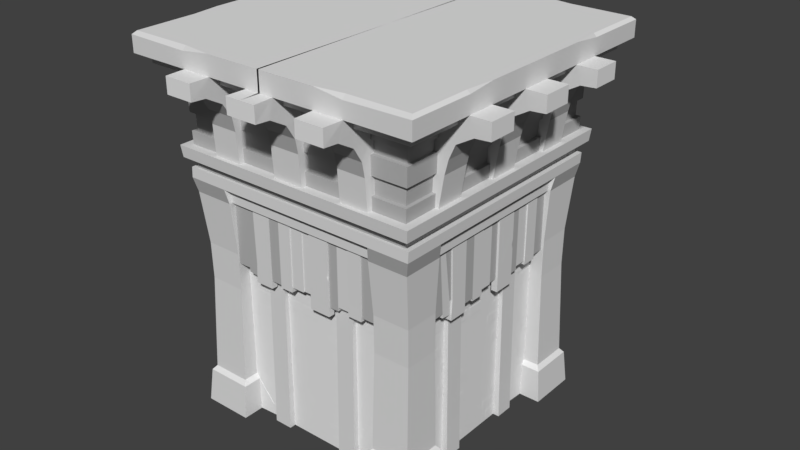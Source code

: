 # Source: House_base.blend  (saved by Blender 2.78.0; exported with 4.5.12 LTS)
import bpy
from mathutils import Matrix  # noqa: F401  (used for matrix-valued properties, if any)

bpy.ops.wm.read_factory_settings(use_empty=True)
scene = bpy.context.scene
scene.name = 'Scene'

# ---- collections
col_collection_1 = bpy.data.collections.new('Collection 1'); scene.collection.children.link(col_collection_1)

# ---- materials (node trees are filled in below, after node groups)
mat_stonebricks = bpy.data.materials.new('stonebricks')
mat_stonebricks.alpha_threshold = 0.0
mat_stonebricks.use_transparent_shadow = False
mat_stonebricks.roughness = 0.5
mat_wood = bpy.data.materials.new('wood')
mat_wood.alpha_threshold = 0.0
mat_wood.use_transparent_shadow = False
mat_wood.diffuse_color = (0.7106, 0.7106, 0.7106, 1.0)
mat_wood.roughness = 0.5
mat_wood_d = bpy.data.materials.new('wood d')
mat_wood_d.alpha_threshold = 0.0
mat_wood_d.use_transparent_shadow = False
mat_wood_d.diffuse_color = (0.4575, 0.4575, 0.4575, 1.0)
mat_wood_d.roughness = 0.5
mat_wood_l = bpy.data.materials.new('wood l')
mat_wood_l.alpha_threshold = 0.0
mat_wood_l.use_transparent_shadow = False
mat_wood_l.roughness = 0.5
mat_stone = bpy.data.materials.new('stone')
mat_stone.alpha_threshold = 0.0
mat_stone.use_transparent_shadow = False
mat_stone.roughness = 0.5

# ---- material node trees

# ---- world
world_world = bpy.data.worlds.new('World'); scene.world = world_world
world_world.color = (0.05088, 0.05088, 0.05088)
world_world.use_sun_shadow = False
world_world.sun_shadow_jitter_overblur = 0.0
world_world.cycles.sampling_method = 'MANUAL'

# ---- meshes
me_plane_006 = bpy.data.meshes.new('Plane.006')
me_plane_006.from_pydata([(0.9728, -0.7898, 1.442), (0.9728, -0.7898, 1.326), (0.9728, -0.5593, 1.442), (0.9728, -0.5593, 1.326), (0.9728, -0.6468, 1.309), (0.9728, -0.6468, 1.192), (0.9728, -0.4308, 1.309), (0.9728, -0.4308, 1.192), (0.9728, -0.7898, 1.169), (0.9728, -0.7898, 1.052), (0.9728, -0.568, 1.169), (0.9728, -0.568, 1.052), (0.9728, -0.7898, 1.309), (0.9728, -0.7898, 1.191), (0.9728, -0.674, 1.309), (0.9728, -0.674, 1.191), (0.9728, -0.6426, 1.034), (0.9728, -0.6426, 0.9502), (0.9728, -0.5132, 1.034), (0.9728, -0.5132, 0.9502), (0.9728, -0.7898, 1.024), (0.9728, -0.7898, 0.9068), (0.9728, -0.6713, 1.024), (0.9728, -0.6713, 0.9068), (0.9728, -0.7898, 0.8789), (0.9728, -0.7898, 0.7729), (0.9728, -0.6726, 0.8789), (0.9728, -0.6726, 0.7729), (0.9728, 0.7627, -0.07501), (0.9728, 0.7627, 0.04132), (0.9728, 0.5322, -0.07501), (0.9728, 0.5322, 0.04132), (0.9728, 0.6197, 0.05802), (0.9728, 0.6197, 0.1753), (0.9728, 0.4037, 0.05802), (0.9728, 0.4037, 0.1753), (0.9728, 0.7627, 0.1978), (0.9728, 0.7627, 0.3144), (0.9728, 0.5409, 0.1978), (0.9728, 0.5409, 0.3144), (0.9728, 0.7627, 0.05798), (0.9728, 0.7627, 0.1754), (0.9728, 0.647, 0.05798), (0.9728, 0.647, 0.1754), (0.9728, 0.6155, 0.3329), (0.9728, 0.6155, 0.4166), (0.9728, 0.4861, 0.3329), (0.9728, 0.4861, 0.4166), (0.9728, 0.7627, 0.3429), (0.9728, 0.7627, 0.46), (0.9728, 0.6442, 0.3429), (0.9728, 0.6442, 0.46), (0.9728, 0.7627, 0.5942), (0.9728, 0.7627, 0.7003), (0.9728, 0.6752, 0.5942), (0.9728, 0.6752, 0.7003), (0.9728, 0.7652, 0.7327), (0.9728, 0.7652, 0.8387), (0.9728, 0.6282, 0.7327), (0.9728, 0.6282, 0.8387), (0.9728, 0.7726, 1.121), (0.9728, 0.7726, 1.227), (0.9728, 0.6232, 1.121), (0.9728, 0.6232, 1.227), (0.9728, 0.7352, 1.252), (0.9728, 0.7352, 1.358), (0.9728, 0.5519, 1.252), (0.9728, 0.5519, 1.358), (0.9728, 0.7846, 1.378), (0.9728, 0.7846, 1.484), (0.9728, 0.6335, 1.378), (0.9728, 0.6335, 1.484), (0.9728, 0.3164, 1.038), (0.9728, 0.3164, 1.126), (0.9728, 0.2091, 1.038), (0.9728, 0.2091, 1.126), (0.9728, 0.3016, 0.9322), (0.9728, 0.3016, 1.02), (0.9728, 0.1424, 0.9322), (0.9728, 0.1424, 1.02), (0.9728, 0.5167, 0.9346), (0.9728, 0.5167, 1.022), (0.9728, 0.4589, 0.9346), (0.9728, 0.4589, 1.022), (0.9728, 0.3115, 0.7319), (0.9728, 0.3115, 0.8197), (0.9728, 0.2141, 0.7319), (0.9728, 0.2141, 0.8197), (0.9728, -0.1731, 0.3215), (0.9728, -0.1731, 0.4093), (0.9728, -0.3212, 0.3215), (0.9728, -0.3212, 0.4093), (0.9728, -0.2349, 0.4401), (0.9728, -0.2349, 0.528), (0.9728, -0.3212, 0.4401), (0.9728, -0.3212, 0.528), (0.9728, -0.1706, 0.5539), (0.9728, -0.1706, 0.6417), (0.9728, -0.3212, 0.5539), (0.9728, -0.3212, 0.6417), (0.9728, -0.2374, 0.6775), (0.9728, -0.2374, 0.7653), (0.9728, -0.3212, 0.6775), (0.9728, -0.3212, 0.7653), (0.9728, -0.4418, 0.5465), (0.9728, -0.4418, 0.6343), (0.9728, -0.54, 0.5465), (0.9728, -0.54, 0.6343), (0.9728, -0.4418, 0.7824), (0.9728, -0.4418, 0.8702), (0.9728, -0.5054, 0.7824), (0.9728, -0.5054, 0.8702), (0.9728, 0.309, -0.07412), (0.9728, 0.309, 0.01372), (0.9728, 0.1745, -0.07412), (0.9728, 0.1745, 0.01372), (0.9728, 0.2694, 0.04208), (0.9728, 0.2694, 0.1299), (0.9728, 0.1177, 0.04208), (0.9728, 0.1177, 0.1299), (0.9728, 0.3065, 0.1533), (0.9728, 0.3065, 0.2412), (0.9728, 0.1968, 0.1533), (0.9728, 0.1968, 0.2412), (0.9728, -0.188, -0.08401), (0.9728, -0.188, 0.003835), (0.9728, -0.3298, -0.08401), (0.9728, -0.3298, 0.003835), (0.9728, -0.2498, 0.03219), (0.9728, -0.2498, 0.12), (0.9728, -0.3249, 0.03219), (0.9728, -0.3249, 0.12), (0.9728, -0.4418, -0.07659), (0.9728, -0.4418, 0.01125), (0.9728, -0.5721, -0.07659), (0.9728, -0.5721, 0.01125), (0.9728, -0.6355, 0.08164), (0.9728, -0.6355, 0.1695), (0.9728, -0.7872, 0.08164), (0.9728, -0.7872, 0.1695), (0.9728, -0.7022, 0.1954), (0.9728, -0.7022, 0.2832), (0.9728, -0.7922, 0.1954), (0.9728, -0.7922, 0.2832), (0.9728, -0.6182, 0.2992), (0.9728, -0.6182, 0.3871), (0.9728, -0.7699, 0.2992), (0.9728, -0.7699, 0.3871), (0.9728, 0.02714, 1.132), (0.9728, 0.02714, 1.22), (0.9728, -0.1246, 1.132), (0.9728, -0.1246, 1.22), (0.9728, -0.1608, 1.132), (0.9728, -0.1608, 1.22), (0.9728, -0.3125, 1.132), (0.9728, -0.3125, 1.22), (0.9728, -0.05445, 1.244), (0.9728, -0.05445, 1.332), (0.9728, -0.2062, 1.244), (0.9728, -0.2062, 1.332), (-0.9728, 0.7898, 1.442), (-0.9728, 0.7898, 1.326), (-0.9728, 0.5593, 1.442), (-0.9728, 0.5593, 1.326), (-0.9728, 0.6468, 1.309), (-0.9728, 0.6468, 1.192), (-0.9728, 0.4308, 1.309), (-0.9728, 0.4308, 1.192), (-0.9728, 0.7898, 1.169), (-0.9728, 0.7898, 1.052), (-0.9728, 0.568, 1.169), (-0.9728, 0.568, 1.052), (-0.9728, 0.7898, 1.309), (-0.9728, 0.7898, 1.191), (-0.9728, 0.674, 1.309), (-0.9728, 0.674, 1.191), (-0.9728, 0.6426, 1.034), (-0.9728, 0.6426, 0.9502), (-0.9728, 0.5132, 1.034), (-0.9728, 0.5132, 0.9502), (-0.9728, 0.7898, 1.024), (-0.9728, 0.7898, 0.9068), (-0.9728, 0.6713, 1.024), (-0.9728, 0.6713, 0.9068), (-0.9728, 0.7898, 0.8789), (-0.9728, 0.7898, 0.7729), (-0.9728, 0.6726, 0.8789), (-0.9728, 0.6726, 0.7729), (-0.9728, -0.7627, -0.07501), (-0.9728, -0.7627, 0.04132), (-0.9728, -0.5322, -0.07501), (-0.9728, -0.5322, 0.04132), (-0.9728, -0.6197, 0.05802), (-0.9728, -0.6197, 0.1753), (-0.9728, -0.4037, 0.05802), (-0.9728, -0.4037, 0.1753), (-0.9728, -0.7627, 0.1978), (-0.9728, -0.7627, 0.3144), (-0.9728, -0.5409, 0.1978), (-0.9728, -0.5409, 0.3144), (-0.9728, -0.7627, 0.05798), (-0.9728, -0.7627, 0.1754), (-0.9728, -0.647, 0.05798), (-0.9728, -0.647, 0.1754), (-0.9728, -0.6155, 0.3329), (-0.9728, -0.6155, 0.4166), (-0.9728, -0.4861, 0.3329), (-0.9728, -0.4861, 0.4166), (-0.9728, -0.7627, 0.3429), (-0.9728, -0.7627, 0.46), (-0.9728, -0.6442, 0.3429), (-0.9728, -0.6442, 0.46), (-0.9728, -0.7627, 0.5942), (-0.9728, -0.7627, 0.7003), (-0.9728, -0.6752, 0.5942), (-0.9728, -0.6752, 0.7003), (-0.9728, -0.7652, 0.7327), (-0.9728, -0.7652, 0.8387), (-0.9728, -0.6282, 0.7327), (-0.9728, -0.6282, 0.8387), (-0.9728, -0.7726, 1.121), (-0.9728, -0.7726, 1.227), (-0.9728, -0.6232, 1.121), (-0.9728, -0.6232, 1.227), (-0.9728, -0.7352, 1.252), (-0.9728, -0.7352, 1.358), (-0.9728, -0.5519, 1.252), (-0.9728, -0.5519, 1.358), (-0.9728, -0.7846, 1.378), (-0.9728, -0.7846, 1.484), (-0.9728, -0.6335, 1.378), (-0.9728, -0.6335, 1.484), (-0.9728, -0.3164, 1.038), (-0.9728, -0.3164, 1.126), (-0.9728, -0.2091, 1.038), (-0.9728, -0.2091, 1.126), (-0.9728, -0.3016, 0.9322), (-0.9728, -0.3016, 1.02), (-0.9728, -0.1424, 0.9322), (-0.9728, -0.1424, 1.02), (-0.9728, -0.5167, 0.9346), (-0.9728, -0.5167, 1.022), (-0.9728, -0.4589, 0.9346), (-0.9728, -0.4589, 1.022), (-0.9728, -0.3115, 0.7319), (-0.9728, -0.3115, 0.8197), (-0.9728, -0.2141, 0.7319), (-0.9728, -0.2141, 0.8197), (-0.9728, 0.1731, 0.3215), (-0.9728, 0.1731, 0.4093), (-0.9728, 0.3212, 0.3215), (-0.9728, 0.3212, 0.4093), (-0.9728, 0.2349, 0.4401), (-0.9728, 0.2349, 0.528), (-0.9728, 0.3212, 0.4401), (-0.9728, 0.3212, 0.528), (-0.9728, 0.1706, 0.5539), (-0.9728, 0.1706, 0.6417), (-0.9728, 0.3212, 0.5539), (-0.9728, 0.3212, 0.6417), (-0.9728, 0.2374, 0.6775), (-0.9728, 0.2374, 0.7653), (-0.9728, 0.3212, 0.6775), (-0.9728, 0.3212, 0.7653), (-0.9728, 0.4418, 0.5465), (-0.9728, 0.4418, 0.6343), (-0.9728, 0.54, 0.5465), (-0.9728, 0.54, 0.6343), (-0.9728, 0.4418, 0.7824), (-0.9728, 0.4418, 0.8702), (-0.9728, 0.5054, 0.7824), (-0.9728, 0.5054, 0.8702), (-0.9728, -0.309, -0.07412), (-0.9728, -0.309, 0.01372), (-0.9728, -0.1745, -0.07412), (-0.9728, -0.1745, 0.01372), (-0.9728, -0.2694, 0.04208), (-0.9728, -0.2694, 0.1299), (-0.9728, -0.1177, 0.04208), (-0.9728, -0.1177, 0.1299), (-0.9728, -0.3065, 0.1533), (-0.9728, -0.3065, 0.2412), (-0.9728, -0.1968, 0.1533), (-0.9728, -0.1968, 0.2412), (-0.9728, 0.188, -0.08401), (-0.9728, 0.188, 0.003835), (-0.9728, 0.3298, -0.08401), (-0.9728, 0.3298, 0.003835), (-0.9728, 0.2498, 0.03219), (-0.9728, 0.2498, 0.12), (-0.9728, 0.3249, 0.03219), (-0.9728, 0.3249, 0.12), (-0.9728, 0.4418, -0.07659), (-0.9728, 0.4418, 0.01125), (-0.9728, 0.5721, -0.07659), (-0.9728, 0.5721, 0.01125), (-0.9728, 0.6355, 0.08164), (-0.9728, 0.6355, 0.1695), (-0.9728, 0.7872, 0.08164), (-0.9728, 0.7872, 0.1695), (-0.9728, 0.7022, 0.1954), (-0.9728, 0.7022, 0.2832), (-0.9728, 0.7922, 0.1954), (-0.9728, 0.7922, 0.2832), (-0.9728, 0.6182, 0.2992), (-0.9728, 0.6182, 0.3871), (-0.9728, 0.7699, 0.2992), (-0.9728, 0.7699, 0.3871), (-0.9728, -0.02714, 1.132), (-0.9728, -0.02714, 1.22), (-0.9728, 0.1246, 1.132), (-0.9728, 0.1246, 1.22), (-0.9728, 0.1608, 1.132), (-0.9728, 0.1608, 1.22), (-0.9728, 0.3125, 1.132), (-0.9728, 0.3125, 1.22), (-0.9728, 0.05445, 1.244), (-0.9728, 0.05445, 1.332), (-0.9728, 0.2062, 1.244), (-0.9728, 0.2062, 1.332), (-0.7898, -0.9728, 1.442), (-0.7898, -0.9728, 1.326), (-0.5593, -0.9728, 1.442), (-0.5593, -0.9728, 1.326), (-0.6468, -0.9728, 1.309), (-0.6468, -0.9728, 1.192), (-0.4308, -0.9728, 1.309), (-0.4308, -0.9728, 1.192), (-0.7898, -0.9728, 1.169), (-0.7898, -0.9728, 1.052), (-0.568, -0.9728, 1.169), (-0.568, -0.9728, 1.052), (-0.7898, -0.9728, 1.309), (-0.7898, -0.9728, 1.191), (-0.674, -0.9728, 1.309), (-0.674, -0.9728, 1.191), (-0.6426, -0.9728, 1.034), (-0.6426, -0.9728, 0.9502), (-0.5132, -0.9728, 1.034), (-0.5132, -0.9728, 0.9502), (-0.7898, -0.9728, 1.024), (-0.7898, -0.9728, 0.9068), (-0.6713, -0.9728, 1.024), (-0.6713, -0.9728, 0.9068), (-0.7898, -0.9728, 0.8789), (-0.7898, -0.9728, 0.7729), (-0.6726, -0.9728, 0.8789), (-0.6726, -0.9728, 0.7729), (0.7627, -0.9728, -0.07501), (0.7627, -0.9728, 0.04132), (0.5322, -0.9728, -0.07501), (0.5322, -0.9728, 0.04132), (0.6197, -0.9728, 0.05802), (0.6197, -0.9728, 0.1753), (0.4037, -0.9728, 0.05802), (0.4037, -0.9728, 0.1753), (0.7627, -0.9728, 0.1978), (0.7627, -0.9728, 0.3144), (0.5409, -0.9728, 0.1978), (0.5409, -0.9728, 0.3144), (0.7627, -0.9728, 0.05798), (0.7627, -0.9728, 0.1754), (0.647, -0.9728, 0.05798), (0.647, -0.9728, 0.1754), (0.6155, -0.9728, 0.3329), (0.6155, -0.9728, 0.4166), (0.4861, -0.9728, 0.3329), (0.4861, -0.9728, 0.4166), (0.7627, -0.9728, 0.3429), (0.7627, -0.9728, 0.46), (0.6442, -0.9728, 0.3429), (0.6442, -0.9728, 0.46), (0.7627, -0.9728, 0.5942), (0.7627, -0.9728, 0.7003), (0.6752, -0.9728, 0.5942), (0.6752, -0.9728, 0.7003), (0.7652, -0.9728, 0.7327), (0.7652, -0.9728, 0.8387), (0.6282, -0.9728, 0.7327), (0.6282, -0.9728, 0.8387), (0.7726, -0.9728, 1.121), (0.7726, -0.9728, 1.227), (0.6232, -0.9728, 1.121), (0.6232, -0.9728, 1.227), (0.7352, -0.9728, 1.252), (0.7352, -0.9728, 1.358), (0.5519, -0.9728, 1.252), (0.5519, -0.9728, 1.358), (0.7846, -0.9728, 1.378), (0.7846, -0.9728, 1.484), (0.6335, -0.9728, 1.378), (0.6335, -0.9728, 1.484), (0.3164, -0.9728, 1.038), (0.3164, -0.9728, 1.126), (0.2091, -0.9728, 1.038), (0.2091, -0.9728, 1.126), (0.3016, -0.9728, 0.9322), (0.3016, -0.9728, 1.02), (0.1424, -0.9728, 0.9322), (0.1424, -0.9728, 1.02), (0.5167, -0.9728, 0.9346), (0.5167, -0.9728, 1.022), (0.4589, -0.9728, 0.9346), (0.4589, -0.9728, 1.022), (0.3115, -0.9728, 0.7319), (0.3115, -0.9728, 0.8197), (0.2141, -0.9728, 0.7319), (0.2141, -0.9728, 0.8197), (-0.1731, -0.9728, 0.3215), (-0.1731, -0.9728, 0.4093), (-0.3212, -0.9728, 0.3215), (-0.3212, -0.9728, 0.4093), (-0.2349, -0.9728, 0.4401), (-0.2349, -0.9728, 0.528), (-0.3212, -0.9728, 0.4401), (-0.3212, -0.9728, 0.528), (-0.1706, -0.9728, 0.5539), (-0.1706, -0.9728, 0.6417), (-0.3212, -0.9728, 0.5539), (-0.3212, -0.9728, 0.6417), (-0.2374, -0.9728, 0.6775), (-0.2374, -0.9728, 0.7653), (-0.3212, -0.9728, 0.6775), (-0.3212, -0.9728, 0.7653), (-0.4418, -0.9728, 0.5465), (-0.4418, -0.9728, 0.6343), (-0.54, -0.9728, 0.5465), (-0.54, -0.9728, 0.6343), (-0.4418, -0.9728, 0.7824), (-0.4418, -0.9728, 0.8702), (-0.5054, -0.9728, 0.7824), (-0.5054, -0.9728, 0.8702), (0.309, -0.9728, -0.07412), (0.309, -0.9728, 0.01372), (0.1745, -0.9728, -0.07412), (0.1745, -0.9728, 0.01372), (0.2694, -0.9728, 0.04208), (0.2694, -0.9728, 0.1299), (0.1177, -0.9728, 0.04208), (0.1177, -0.9728, 0.1299), (0.3065, -0.9728, 0.1533), (0.3065, -0.9728, 0.2412), (0.1968, -0.9728, 0.1533), (0.1968, -0.9728, 0.2412), (-0.188, -0.9728, -0.08401), (-0.188, -0.9728, 0.003835), (-0.3298, -0.9728, -0.08401), (-0.3298, -0.9728, 0.003835), (-0.2498, -0.9728, 0.03219), (-0.2498, -0.9728, 0.12), (-0.3249, -0.9728, 0.03219), (-0.3249, -0.9728, 0.12), (-0.4418, -0.9728, -0.07659), (-0.4418, -0.9728, 0.01125), (-0.5721, -0.9728, -0.07659), (-0.5721, -0.9728, 0.01125), (-0.6355, -0.9728, 0.08164), (-0.6355, -0.9728, 0.1695), (-0.7872, -0.9728, 0.08164), (-0.7872, -0.9728, 0.1695), (-0.7022, -0.9728, 0.1954), (-0.7022, -0.9728, 0.2832), (-0.7922, -0.9728, 0.1954), (-0.7922, -0.9728, 0.2832), (-0.6182, -0.9728, 0.2992), (-0.6182, -0.9728, 0.3871), (-0.7699, -0.9728, 0.2992), (-0.7699, -0.9728, 0.3871), (0.02714, -0.9728, 1.132), (0.02714, -0.9728, 1.22), (-0.1246, -0.9728, 1.132), (-0.1246, -0.9728, 1.22), (-0.1608, -0.9728, 1.132), (-0.1608, -0.9728, 1.22), (-0.3125, -0.9728, 1.132), (-0.3125, -0.9728, 1.22), (-0.05445, -0.9728, 1.244), (-0.05445, -0.9728, 1.332), (-0.2062, -0.9728, 1.244), (-0.2062, -0.9728, 1.332), (0.7898, 0.9728, 1.442), (0.7898, 0.9728, 1.326), (0.5593, 0.9728, 1.442), (0.5593, 0.9728, 1.326), (0.6468, 0.9728, 1.309), (0.6468, 0.9728, 1.192), (0.4308, 0.9728, 1.309), (0.4308, 0.9728, 1.192), (0.7898, 0.9728, 1.169), (0.7898, 0.9728, 1.052), (0.568, 0.9728, 1.169), (0.568, 0.9728, 1.052), (0.7898, 0.9728, 1.309), (0.7898, 0.9728, 1.191), (0.674, 0.9728, 1.309), (0.674, 0.9728, 1.191), (0.6426, 0.9728, 1.034), (0.6426, 0.9728, 0.9502), (0.5132, 0.9728, 1.034), (0.5132, 0.9728, 0.9502), (0.7898, 0.9728, 1.024), (0.7898, 0.9728, 0.9068), (0.6713, 0.9728, 1.024), (0.6713, 0.9728, 0.9068), (0.7898, 0.9728, 0.8789), (0.7898, 0.9728, 0.7729), (0.6726, 0.9728, 0.8789), (0.6726, 0.9728, 0.7729), (-0.7627, 0.9728, -0.07501), (-0.7627, 0.9728, 0.04132), (-0.5322, 0.9728, -0.07501), (-0.5322, 0.9728, 0.04132), (-0.6197, 0.9728, 0.05802), (-0.6197, 0.9728, 0.1753), (-0.4037, 0.9728, 0.05802), (-0.4037, 0.9728, 0.1753), (-0.7627, 0.9728, 0.1978), (-0.7627, 0.9728, 0.3144), (-0.5409, 0.9728, 0.1978), (-0.5409, 0.9728, 0.3144), (-0.7627, 0.9728, 0.05798), (-0.7627, 0.9728, 0.1754), (-0.647, 0.9728, 0.05798), (-0.647, 0.9728, 0.1754), (-0.6155, 0.9728, 0.3329), (-0.6155, 0.9728, 0.4166), (-0.4861, 0.9728, 0.3329), (-0.4861, 0.9728, 0.4166), (-0.7627, 0.9728, 0.3429), (-0.7627, 0.9728, 0.46), (-0.6442, 0.9728, 0.3429), (-0.6442, 0.9728, 0.46), (-0.7627, 0.9728, 0.5942), (-0.7627, 0.9728, 0.7003), (-0.6752, 0.9728, 0.5942), (-0.6752, 0.9728, 0.7003), (-0.7652, 0.9728, 0.7327), (-0.7652, 0.9728, 0.8387), (-0.6282, 0.9728, 0.7327), (-0.6282, 0.9728, 0.8387), (-0.7726, 0.9728, 1.121), (-0.7726, 0.9728, 1.227), (-0.6232, 0.9728, 1.121), (-0.6232, 0.9728, 1.227), (-0.7352, 0.9728, 1.252), (-0.7352, 0.9728, 1.358), (-0.5519, 0.9728, 1.252), (-0.5519, 0.9728, 1.358), (-0.7846, 0.9728, 1.378), (-0.7846, 0.9728, 1.484), (-0.6335, 0.9728, 1.378), (-0.6335, 0.9728, 1.484), (-0.3164, 0.9728, 1.038), (-0.3164, 0.9728, 1.126), (-0.2091, 0.9728, 1.038), (-0.2091, 0.9728, 1.126), (-0.3016, 0.9728, 0.9322), (-0.3016, 0.9728, 1.02), (-0.1424, 0.9728, 0.9322), (-0.1424, 0.9728, 1.02), (-0.5167, 0.9728, 0.9346), (-0.5167, 0.9728, 1.022), (-0.4589, 0.9728, 0.9346), (-0.4589, 0.9728, 1.022), (-0.3115, 0.9728, 0.7319), (-0.3115, 0.9728, 0.8197), (-0.2141, 0.9728, 0.7319), (-0.2141, 0.9728, 0.8197), (0.1731, 0.9728, 0.3215), (0.1731, 0.9728, 0.4093), (0.3212, 0.9728, 0.3215), (0.3212, 0.9728, 0.4093), (0.2349, 0.9728, 0.4401), (0.2349, 0.9728, 0.528), (0.3212, 0.9728, 0.4401), (0.3212, 0.9728, 0.528), (0.1706, 0.9728, 0.5539), (0.1706, 0.9728, 0.6417), (0.3212, 0.9728, 0.5539), (0.3212, 0.9728, 0.6417), (0.2374, 0.9728, 0.6775), (0.2374, 0.9728, 0.7653), (0.3212, 0.9728, 0.6775), (0.3212, 0.9728, 0.7653), (0.4418, 0.9728, 0.5465), (0.4418, 0.9728, 0.6343), (0.54, 0.9728, 0.5465), (0.54, 0.9728, 0.6343), (0.4418, 0.9728, 0.7824), (0.4418, 0.9728, 0.8702), (0.5054, 0.9728, 0.7824), (0.5054, 0.9728, 0.8702), (-0.309, 0.9728, -0.07412), (-0.309, 0.9728, 0.01372), (-0.1745, 0.9728, -0.07412), (-0.1745, 0.9728, 0.01372), (-0.2694, 0.9728, 0.04208), (-0.2694, 0.9728, 0.1299), (-0.1177, 0.9728, 0.04208), (-0.1177, 0.9728, 0.1299), (-0.3065, 0.9728, 0.1533), (-0.3065, 0.9728, 0.2412), (-0.1968, 0.9728, 0.1533), (-0.1968, 0.9728, 0.2412), (0.188, 0.9728, -0.08401), (0.188, 0.9728, 0.003835), (0.3298, 0.9728, -0.08401), (0.3298, 0.9728, 0.003835), (0.2498, 0.9728, 0.03219), (0.2498, 0.9728, 0.12), (0.3249, 0.9728, 0.03219), (0.3249, 0.9728, 0.12), (0.4418, 0.9728, -0.07659), (0.4418, 0.9728, 0.01125), (0.5721, 0.9728, -0.07659), (0.5721, 0.9728, 0.01125), (0.6355, 0.9728, 0.08164), (0.6355, 0.9728, 0.1695), (0.7872, 0.9728, 0.08164), (0.7872, 0.9728, 0.1695), (0.7022, 0.9728, 0.1954), (0.7022, 0.9728, 0.2832), (0.7922, 0.9728, 0.1954), (0.7922, 0.9728, 0.2832), (0.6182, 0.9728, 0.2992), (0.6182, 0.9728, 0.3871), (0.7699, 0.9728, 0.2992), (0.7699, 0.9728, 0.3871), (-0.02714, 0.9728, 1.132), (-0.02714, 0.9728, 1.22), (0.1246, 0.9728, 1.132), (0.1246, 0.9728, 1.22), (0.1608, 0.9728, 1.132), (0.1608, 0.9728, 1.22), (0.3125, 0.9728, 1.132), (0.3125, 0.9728, 1.22), (0.05445, 0.9728, 1.244), (0.05445, 0.9728, 1.332), (0.2062, 0.9728, 1.244), (0.2062, 0.9728, 1.332)], [], [(0, 1, 3, 2), (4, 5, 7, 6), (8, 9, 11, 10), (12, 13, 15, 14), (16, 17, 19, 18), (20, 21, 23, 22), (24, 25, 27, 26), (28, 29, 31, 30), (32, 33, 35, 34), (36, 37, 39, 38), (40, 41, 43, 42), (44, 45, 47, 46), (48, 49, 51, 50), (52, 53, 55, 54), (56, 57, 59, 58), (60, 61, 63, 62), (64, 65, 67, 66), (68, 69, 71, 70), (72, 73, 75, 74), (76, 77, 79, 78), (80, 81, 83, 82), (84, 85, 87, 86), (88, 89, 91, 90), (92, 93, 95, 94), (96, 97, 99, 98), (100, 101, 103, 102), (104, 105, 107, 106), (108, 109, 111, 110), (112, 113, 115, 114), (116, 117, 119, 118), (120, 121, 123, 122), (124, 125, 127, 126), (128, 129, 131, 130), (132, 133, 135, 134), (136, 137, 139, 138), (140, 141, 143, 142), (144, 145, 147, 146), (148, 149, 151, 150), (152, 153, 155, 154), (156, 157, 159, 158), (160, 161, 163, 162), (164, 165, 167, 166), (168, 169, 171, 170), (172, 173, 175, 174), (176, 177, 179, 178), (180, 181, 183, 182), (184, 185, 187, 186), (188, 189, 191, 190), (192, 193, 195, 194), (196, 197, 199, 198), (200, 201, 203, 202), (204, 205, 207, 206), (208, 209, 211, 210), (212, 213, 215, 214), (216, 217, 219, 218), (220, 221, 223, 222), (224, 225, 227, 226), (228, 229, 231, 230), (232, 233, 235, 234), (236, 237, 239, 238), (240, 241, 243, 242), (244, 245, 247, 246), (248, 249, 251, 250), (252, 253, 255, 254), (256, 257, 259, 258), (260, 261, 263, 262), (264, 265, 267, 266), (268, 269, 271, 270), (272, 273, 275, 274), (276, 277, 279, 278), (280, 281, 283, 282), (284, 285, 287, 286), (288, 289, 291, 290), (292, 293, 295, 294), (296, 297, 299, 298), (300, 301, 303, 302), (304, 305, 307, 306), (308, 309, 311, 310), (312, 313, 315, 314), (316, 317, 319, 318), (320, 321, 323, 322), (324, 325, 327, 326), (328, 329, 331, 330), (332, 333, 335, 334), (336, 337, 339, 338), (340, 341, 343, 342), (344, 345, 347, 346), (348, 349, 351, 350), (352, 353, 355, 354), (356, 357, 359, 358), (360, 361, 363, 362), (364, 365, 367, 366), (368, 369, 371, 370), (372, 373, 375, 374), (376, 377, 379, 378), (380, 381, 383, 382), (384, 385, 387, 386), (388, 389, 391, 390), (392, 393, 395, 394), (396, 397, 399, 398), (400, 401, 403, 402), (404, 405, 407, 406), (408, 409, 411, 410), (412, 413, 415, 414), (416, 417, 419, 418), (420, 421, 423, 422), (424, 425, 427, 426), (428, 429, 431, 430), (432, 433, 435, 434), (436, 437, 439, 438), (440, 441, 443, 442), (444, 445, 447, 446), (448, 449, 451, 450), (452, 453, 455, 454), (456, 457, 459, 458), (460, 461, 463, 462), (464, 465, 467, 466), (468, 469, 471, 470), (472, 473, 475, 474), (476, 477, 479, 478), (480, 481, 483, 482), (484, 485, 487, 486), (488, 489, 491, 490), (492, 493, 495, 494), (496, 497, 499, 498), (500, 501, 503, 502), (504, 505, 507, 506), (508, 509, 511, 510), (512, 513, 515, 514), (516, 517, 519, 518), (520, 521, 523, 522), (524, 525, 527, 526), (528, 529, 531, 530), (532, 533, 535, 534), (536, 537, 539, 538), (540, 541, 543, 542), (544, 545, 547, 546), (548, 549, 551, 550), (552, 553, 555, 554), (556, 557, 559, 558), (560, 561, 563, 562), (564, 565, 567, 566), (568, 569, 571, 570), (572, 573, 575, 574), (576, 577, 579, 578), (580, 581, 583, 582), (584, 585, 587, 586), (588, 589, 591, 590), (592, 593, 595, 594), (596, 597, 599, 598), (600, 601, 603, 602), (604, 605, 607, 606), (608, 609, 611, 610), (612, 613, 615, 614), (616, 617, 619, 618), (620, 621, 623, 622), (624, 625, 627, 626), (628, 629, 631, 630), (632, 633, 635, 634), (636, 637, 639, 638)])
me_plane_006.materials.append(mat_stonebricks)
me_plane_006.use_remesh_preserve_volume = False
me_plane_006.use_remesh_preserve_attributes = False
me_plane_006.use_mirror_vertex_groups = False
me_plane_006.update()
me_plane = bpy.data.meshes.new('Plane')
me_plane.from_pydata([], [], [])
me_plane.materials.append(mat_stonebricks)
me_plane.use_remesh_preserve_volume = False
me_plane.use_remesh_preserve_attributes = False
me_plane.use_mirror_vertex_groups = False
me_plane.update()
me_cube_002 = bpy.data.meshes.new('Cube.002')
me_cube_002.from_pydata([(0.8097, -1.139, 1.072), (1.112, -0.8182, 1.072), (1.112, -1.139, 1.072), (0.8097, -1.16, 1.994), (1.159, -0.8182, 1.994), (1.159, -1.161, 1.994), (1.414, 0.0, 2.263), (1.414, 0.0, 2.082), (1.413, -1.436, 2.082), (1.413, -0.8182, 2.082), (0.8097, -1.436, 2.082), (1.6, -0.5512, 1.934), (1.6, -0.8182, 1.934), (0.8097, -1.336, 2.08), (1.457, -0.8182, 1.924), (1.321, -0.8182, 2.08), (1.457, -0.5512, 1.924), (1.3, -0.5512, 1.834), (1.321, -1.336, 2.08), (1.321, 0.0, 2.08), (1.321, 0.0, 1.994), (1.321, -1.336, 1.994), (1.3, -0.8182, 1.834), (1.207, -0.8182, 1.572), (1.321, -0.8182, 1.994), (1.207, -0.5512, 1.572), (0.8097, -1.336, 1.994), (0.0, -1.219, 1.18), (0.1442, -1.15, 1.18), (0.1373, -1.336, 1.994), (0.1373, -1.336, 2.08), (0.1373, -1.436, 2.082), (0.1373, -1.436, 2.263), (0.1442, -1.16, 1.994), (0.1442, -1.139, 1.072), (1.194, -0.4922, 1.18), (1.112, 0.0, 1.072), (1.159, 0.0, 1.994), (0.5343, -1.15, 1.18), (0.5317, -1.336, 1.994), (0.5317, -1.336, 2.08), (0.5317, -1.436, 2.082), (0.5317, -1.436, 2.263), (1.123, -1.15, 1.18), (0.8097, -1.15, 1.18), (0.5343, -1.16, 1.994), (0.5343, -1.139, 1.072), (0.4718, -1.219, 1.18), (1.321, -0.1421, 2.08), (1.112, -0.1421, 1.072), (1.123, -0.1421, 1.18), (1.123, -0.8182, 1.18), (1.321, -0.1421, 1.994), (1.413, -0.1421, 2.263), (1.159, -0.1421, 1.994), (1.123, 0.0, 1.18), (1.194, 0.0, 1.18), (1.413, -0.1421, 2.082), (1.194, -0.8269, 1.18), (1.123, -0.5512, 1.18), (1.194, 0.0, 1.18), (1.321, -0.5512, 1.994), (0.0, -1.219, 1.18), (0.8171, -1.219, 1.18), (1.321, -0.5512, 2.08), (1.413, -0.5512, 2.082), (1.413, -0.5512, 2.263), (1.159, -0.5512, 1.994), (1.112, -0.5512, 1.072), (0.0, -1.139, 1.072), (-0.008445, -1.436, 2.263), (-0.008445, -1.436, 2.082), (0.0, -1.15, 1.18), (1.194, -1.219, 1.18), (1.6, -0.5512, 2.082), (1.6, -0.8182, 2.082), (1.6, 0.0, 1.934), (1.6, -0.1417, 1.934), (1.457, -0.1417, 1.924), (1.457, 0.0, 1.924), (1.3, 0.0, 1.834), (1.3, -0.1417, 1.834), (1.207, -0.1417, 1.572), (1.207, 0.0, 1.572), (1.6, 0.0, 2.082), (1.6, -0.1417, 2.082), (0.1458, -1.48, 1.924), (0.8021, -1.622, 1.934), (0.5351, -1.622, 1.934), (0.5351, -1.48, 1.924), (0.8021, -1.48, 1.924), (0.8021, -1.322, 1.834), (0.5351, -1.322, 1.834), (0.5351, -1.214, 1.572), (0.8021, -1.214, 1.572), (0.0, -1.48, 1.924), (0.0, -1.622, 1.934), (0.1458, -1.622, 1.934), (0.8021, -1.622, 2.082), (0.5351, -1.622, 2.082), (0.1458, -1.322, 1.834), (0.0, -1.322, 1.834), (0.0, -1.214, 1.572), (0.1458, -1.214, 1.572), (0.1458, -1.622, 2.082), (0.0, -1.622, 2.082), (1.159, -0.5512, 1.291), (1.159, -0.8182, 1.29), (1.159, 0.0, 1.29), (1.159, -0.1419, 1.29), (0.8059, -1.195, 1.29), (0.5347, -1.195, 1.29), (0.145, -1.195, 1.29), (0.0, -1.195, 1.29), (0.1442, -1.147, 1.29), (0.5343, -1.146, 1.29), (0.8097, -1.149, 1.29), (1.126, -0.8182, 1.29), (1.129, -1.153, 1.29), (1.123, -0.5512, 1.291), (1.121, -0.1421, 1.29), (0.0, -1.231, 1.29), (1.206, -0.4808, 1.29), (0.4598, -1.231, 1.29), (1.206, 0.0, 1.29), (1.206, -0.8279, 1.29), (1.206, 0.0, 1.29), (0.0, -1.231, 1.29), (0.8179, -1.231, 1.29), (1.206, -1.232, 1.29), (0.0, 0.0, 2.263), (1.135, -1.155, 1.41), (1.141, -1.156, 1.572), (1.147, -1.16, 1.739), (1.153, -1.159, 1.853), (1.132, -0.8182, 1.41), (1.139, -0.8182, 1.572), (1.146, -0.8208, 1.739), (1.152, -0.8182, 1.853), (0.8097, -1.158, 1.853), (0.8097, -1.159, 1.739), (0.8097, -1.154, 1.572), (0.8097, -1.152, 1.41), (0.1442, -1.15, 1.41), (0.1442, -1.152, 1.572), (0.1442, -1.158, 1.739), (0.1442, -1.158, 1.853), (0.5343, -1.149, 1.41), (0.5343, -1.151, 1.572), (0.5343, -1.157, 1.739), (0.5343, -1.157, 1.853), (1.129, -0.1421, 1.41), (1.136, -0.1421, 1.572), (1.144, -0.1447, 1.739), (1.152, -0.1421, 1.853), (1.13, -0.5512, 1.41), (1.137, -0.5512, 1.572), (1.145, -0.5538, 1.739), (1.152, -0.5512, 1.853), (1.104, -1.12, 1.411), (1.11, -1.122, 1.573), (1.116, -1.126, 1.74), (1.122, -1.125, 1.854), (0.8098, -1.124, 1.853), (0.8098, -1.124, 1.739), (0.8098, -1.119, 1.572), (0.8098, -1.117, 1.41), (0.1442, -1.115, 1.41), (0.1442, -1.118, 1.572), (0.1442, -1.123, 1.739), (0.1442, -1.123, 1.853), (0.5343, -1.114, 1.41), (0.5343, -1.117, 1.572), (0.5343, -1.123, 1.739), (0.5343, -1.123, 1.853), (1.101, -0.8183, 1.412), (1.108, -0.8183, 1.573), (1.115, -0.8209, 1.741), (1.121, -0.8183, 1.855), (1.098, -0.1422, 1.412), (1.105, -0.1422, 1.573), (1.113, -0.1448, 1.741), (1.121, -0.1422, 1.855), (1.099, -0.5513, 1.412), (1.106, -0.5513, 1.574), (1.113, -0.5539, 1.741), (1.121, -0.5513, 1.855), (0.8021, -1.24, 1.703), (0.5351, -1.24, 1.703), (0.0, -1.24, 1.703), (0.1458, -1.24, 1.703), (1.241, -0.5512, 1.703), (1.241, -0.8182, 1.703), (1.241, 0.0, 1.703), (1.241, -0.1417, 1.703), (1.386, -0.8182, 2.263), (1.413, -0.8182, 2.235), (1.413, -1.436, 2.235), (0.8097, -1.436, 2.227), (0.8097, -1.401, 2.263), (1.386, -1.401, 2.263), (1.413, -1.436, 2.235)], [], [(9, 65, 66, 196), (16, 11, 12, 14), (106, 25, 23, 107), (191, 17, 22, 192), (13, 18, 8, 10), (71, 31, 32, 70), (48, 57, 7, 19), (17, 16, 14, 22), (18, 15, 9, 8), (31, 41, 42, 32), (26, 21, 18, 13), (64, 48, 57, 65), (126, 108, 109, 120, 119, 106, 122), (67, 54, 52, 61), (33, 45, 39, 29), (29, 39, 40, 30), (21, 24, 15, 18), (34, 46, 38, 28), (61, 52, 48, 64), (52, 48, 19, 20), (3, 5, 21, 26), (54, 52, 20, 37), (122, 106, 107, 117, 118, 129, 125), (69, 34, 28, 72), (30, 40, 41, 31), (10, 8, 197, 201, 198), (57, 7, 6, 53), (5, 4, 24, 21), (72, 28, 62, 27), (49, 36, 55, 50), (46, 0, 44, 38), (2, 1, 51, 43), (0, 2, 43, 44), (123, 128, 110, 111, 115, 114, 112, 113, 127), (1, 68, 59, 51), (76, 84, 85, 77), (129, 118, 116, 110, 128), (68, 49, 50, 59), (80, 79, 78, 81), (193, 80, 81, 194), (58, 35, 122, 125), (63, 73, 129, 128), (70, 32, 42, 199, 200, 195, 66, 53, 6, 130), (65, 57, 53, 66), (62, 47, 123, 127), (35, 60, 126, 122), (79, 76, 77, 78), (60, 56, 124, 126), (11, 74, 75, 12), (74, 65, 9, 75), (47, 63, 128, 123), (84, 7, 57, 85), (90, 87, 88, 89), (190, 100, 101, 189), (187, 91, 92, 188), (91, 90, 89, 92), (87, 98, 99, 88), (86, 97, 96, 95), (100, 86, 95, 101), (97, 104, 105, 96), (71, 105, 104, 31), (41, 99, 98, 10), (73, 58, 125, 129), (113, 112, 103, 102), (27, 62, 127, 121), (83, 82, 109, 108), (93, 111, 110, 94), (51, 59, 35, 58), (44, 43, 73, 63), (50, 55, 56, 60), (146, 150, 45, 33), (139, 134, 5, 3), (28, 38, 47, 62), (38, 44, 63, 47), (134, 138, 4, 5), (59, 50, 60, 35), (43, 51, 58, 73), (158, 154, 54, 67), (8, 9, 196, 197), (118, 117, 135, 131), (132, 136, 137, 133), (54, 154, 182, 181, 153, 152, 180, 179, 151, 120, 109, 82, 194, 81, 78, 77, 85, 57, 48, 52), (116, 118, 131, 142), (148, 144, 168, 172), (141, 132, 133, 140), (114, 115, 147, 143), (143, 147, 171, 167), (144, 148, 149, 145), (119, 120, 151, 155), (157, 153, 181, 185), (156, 152, 153, 157), (131, 135, 175, 159), (167, 171, 172, 168), (169, 173, 174, 170), (145, 149, 173, 169), (4, 138, 178, 177, 137, 136, 176, 175, 135, 117, 107, 23, 192, 22, 14, 12, 75, 9, 15, 24), (142, 131, 159, 166), (150, 146, 170, 174), (33, 29, 30, 31, 104, 97, 86, 100, 190, 103, 112, 114, 143, 167, 168, 144, 145, 169, 170, 146), (132, 141, 165, 160), (11, 16, 17, 191, 25, 106, 119, 155, 183, 184, 156, 157, 185, 186, 158, 67, 61, 64, 65, 74), (140, 133, 161, 164), (134, 139, 163, 162), (183, 179, 180, 184), (185, 181, 182, 186), (136, 132, 160, 176), (154, 158, 186, 182), (133, 137, 177, 161), (138, 134, 162, 178), (155, 151, 179, 183), (40, 39, 45, 150, 174, 173, 149, 148, 172, 171, 147, 115, 111, 93, 188, 92, 89, 88, 99, 41), (152, 156, 184, 180), (163, 164, 161, 162), (178, 162, 161, 177), (176, 160, 159, 175), (165, 166, 159, 160), (13, 10, 98, 87, 90, 91, 187, 94, 110, 116, 142, 166, 165, 141, 140, 164, 163, 139, 3, 26), (94, 187, 188, 93), (103, 190, 189, 102), (25, 191, 192, 23), (83, 193, 194, 82), (195, 200, 201, 197, 196), (198, 201, 200, 199), (41, 10, 198, 42), (42, 198, 199), (196, 66, 195)])
me_cube_002.polygons.foreach_set('material_index', [0, 0, 0, 1, 1, 0, 0, 0, 1, 0, 0, 1, 0, 1, 1, 0, 0, 1, 0, 0, 1, 0, 0, 1, 1, 0, 0, 1, 1, 1, 1, 1, 1, 0, 1, 2, 0, 1, 0, 1, 0, 0, 2, 0, 0, 0, 0, 0, 2, 2, 0, 2, 0, 1, 1, 0, 2, 0, 0, 2, 2, 2, 0, 0, 0, 0, 0, 1, 1, 1, 1, 1, 1, 1, 1, 1, 1, 1, 0, 1, 1, 0, 1, 1, 1, 1, 1, 1, 1, 1, 1, 1, 1, 1, 1, 0, 1, 1, 0, 1, 0, 1, 1, 1, 1, 1, 1, 1, 1, 1, 0, 1, 1, 1, 1, 1, 0, 1, 1, 1, 1, 2, 0, 0, 0, 0])
me_cube_002.materials.append(mat_wood)
me_cube_002.materials.append(mat_wood_d)
me_cube_002.materials.append(mat_wood_l)
me_cube_002.use_remesh_preserve_volume = False
me_cube_002.use_remesh_preserve_attributes = False
me_cube_002.use_mirror_vertex_groups = False
me_cube_002.update()
me_cube_001 = bpy.data.meshes.new('Cube.001')
me_cube_001.from_pydata([(1.254, -1.262, 1.167), (1.254, 1.256, 1.167), (1.254, 0.8359, 1.167), (1.254, -0.8425, 1.167), (0.8409, 1.261, 1.264), (-0.839, 1.261, 1.264), (1.162, 0.09699, 1.035), (1.162, -0.0008899, 1.035), (1.162, -0.137, 1.035), (1.172, -0.2723, 1.035), (1.172, -0.3869, 1.035), (1.162, -0.5814, 1.035), (1.162, -0.661, 1.035), (1.162, -0.7202, 1.035), (1.162, -0.7288, 1.035), (1.154, 0.09699, 1.035), (1.154, -0.0008899, 1.035), (1.176, 0.09699, 1.035), (1.176, -0.3869, 1.035), (1.176, -0.5814, 1.035), (1.172, -0.137, 1.035), (1.172, -0.2723, 1.035), (1.162, 0.6797, 1.035), (1.162, 0.5339, 1.035), (1.162, 0.4075, 1.035), (1.162, 0.3117, 1.035), (1.176, 0.6797, 1.035), (1.176, 0.5339, 1.035), (1.176, 0.6044, 1.035), (1.176, 0.3117, 1.035), (1.223, 0.8158, 1.035), (1.162, 0.8158, 1.035), (1.162, -0.8176, 1.035), (1.222, -0.8176, 1.035), (1.176, -0.8176, 1.035), (1.2, -0.8176, 1.035), (1.176, 0.8158, 1.035), (1.2, 0.8158, 1.035), (1.2, 0.8158, 1.121), (1.2, -0.8176, 1.121), (-1.261, -1.262, 1.167), (0.835, -1.262, 1.167), (-0.8434, -1.262, 1.167), (-1.258, 0.841, 1.264), (-1.258, -0.839, 1.264), (-1.258, 1.261, 1.264), (-0.8402, -1.259, 1.264), (0.09611, -1.164, 1.035), (-0.001764, -1.164, 1.035), (-0.1379, -1.164, 1.035), (-0.2732, -1.173, 1.035), (-0.3878, -1.173, 1.035), (-0.5823, -1.164, 1.035), (-0.6619, -1.164, 1.035), (-0.7211, -1.164, 1.035), (-0.7297, -1.164, 1.035), (0.09611, -1.156, 1.035), (-0.001764, -1.156, 1.035), (0.09611, -1.178, 1.035), (-0.3878, -1.178, 1.035), (-0.5823, -1.178, 1.035), (-0.1379, -1.173, 1.035), (-0.2732, -1.173, 1.035), (0.6788, -1.164, 1.035), (0.533, -1.164, 1.035), (0.4066, -1.164, 1.035), (0.3108, -1.164, 1.035), (0.6788, -1.178, 1.035), (0.533, -1.178, 1.035), (0.6036, -1.178, 1.035), (0.3108, -1.178, 1.035), (0.815, -1.233, 1.035), (0.815, -1.164, 1.035), (-0.8185, -1.164, 1.035), (-0.8185, -1.233, 1.035), (-0.8185, -1.178, 1.035), (-0.8185, -1.201, 1.035), (0.815, -1.178, 1.035), (0.815, -1.201, 1.035), (0.815, -1.201, 1.121), (-0.8185, -1.201, 1.121), (-1.261, 1.256, 1.167), (-1.261, -0.8422, 1.167), (-1.261, 0.8362, 1.167), (0.8398, -1.259, 1.264), (-1.258, -1.259, 1.264), (1.259, -0.8393, 1.264), (1.259, 0.8407, 1.264), (-1.165, -0.09848, 1.035), (-1.165, -0.0006027, 1.035), (-1.165, 0.1355, 1.035), (-1.174, 0.2708, 1.035), (-1.174, 0.3854, 1.035), (-1.165, 0.5799, 1.035), (-1.165, 0.6595, 1.035), (-1.165, 0.7187, 1.035), (-1.165, 0.7273, 1.035), (-1.156, -0.09848, 1.035), (-1.156, -0.0006027, 1.035), (-1.179, -0.09848, 1.035), (-1.179, 0.3854, 1.035), (-1.179, 0.5799, 1.035), (-1.174, 0.1355, 1.035), (-1.174, 0.2708, 1.035), (-1.165, -0.6812, 1.035), (-1.165, -0.5353, 1.035), (-1.165, -0.409, 1.035), (-1.165, -0.3132, 1.035), (-1.179, -0.6812, 1.035), (-1.179, -0.5353, 1.035), (-1.179, -0.6059, 1.035), (-1.179, -0.3132, 1.035), (-1.225, -0.8173, 1.035), (-1.165, -0.8173, 1.035), (-1.165, 0.8161, 1.035), (-1.225, 0.8161, 1.035), (-1.179, 0.8161, 1.035), (-1.202, 0.8161, 1.035), (-1.179, -0.8173, 1.035), (-1.202, -0.8173, 1.035), (-1.202, -0.8173, 1.121), (-1.202, 0.8161, 1.121), (-0.8423, 1.256, 1.167), (0.8361, 1.256, 1.167), (1.259, 1.261, 1.264), (1.222, -1.233, 1.035), (1.259, -1.259, 1.264), (1.223, 1.232, 1.035), (-0.09856, 1.162, 1.035), (-0.0006872, 1.162, 1.035), (0.1354, 1.162, 1.035), (0.2707, 1.172, 1.035), (0.3853, 1.172, 1.035), (0.5798, 1.162, 1.035), (0.6594, 1.162, 1.035), (0.7186, 1.162, 1.035), (0.7272, 1.162, 1.035), (-0.09856, 1.154, 1.035), (-0.0006872, 1.154, 1.035), (-0.09856, 1.176, 1.035), (0.3853, 1.176, 1.035), (0.5798, 1.176, 1.035), (0.1354, 1.172, 1.035), (0.2707, 1.172, 1.035), (-0.6813, 1.162, 1.035), (-0.5354, 1.162, 1.035), (-0.409, 1.162, 1.035), (-0.3132, 1.162, 1.035), (-0.6813, 1.176, 1.035), (-0.5354, 1.176, 1.035), (-0.606, 1.176, 1.035), (-0.3132, 1.176, 1.035), (-0.8174, 1.232, 1.035), (-0.8174, 1.162, 1.035), (0.816, 1.162, 1.035), (0.816, 1.232, 1.035), (0.816, 1.176, 1.035), (0.816, 1.2, 1.035), (-0.8174, 1.176, 1.035), (-0.8174, 1.2, 1.035), (-0.8174, 1.2, 1.121), (0.816, 1.2, 1.121), (-1.225, -1.233, 1.035), (-1.225, 1.232, 1.035), (-0.0007818, 1.2, 1.121), (-0.003177, 1.256, 1.167), (1.2, -0.0008899, 1.035), (1.2, -0.0008898, 1.121), (1.259, 0.0007091, 1.264), (1.254, -0.003304, 1.167), (-0.0007818, 1.2, 1.035), (0.0008049, 1.261, 1.264), (1.224, -1.226, -1.091), (1.224, 1.224, -1.091), (1.224, -0.8176, -1.091), (1.113, 0.5045, -1.091), (1.113, 0.3168, -1.091), (1.224, 0.8158, -1.091), (1.047, -0.8176, -1.091), (1.047, -0.5063, -1.091), (1.047, -0.0008898, -1.091), (1.047, 0.5045, -1.091), (1.047, 0.8158, -1.091), (1.047, 0.3168, -1.091), (1.047, -0.3185, -1.091), (1.192, 1.173, 0.5365), (1.191, -1.175, 0.5365), (1.191, 0.8158, 0.5365), (1.191, -0.8176, 0.5365), (1.047, 0.8158, 0.5365), (1.047, 0.5045, 0.5365), (1.047, -0.0008898, 0.5365), (1.047, -0.5063, 0.5365), (1.047, -0.8176, 0.5365), (1.047, 0.3168, 0.5365), (1.047, -0.3185, 0.5365), (1.113, 0.5045, 0.5365), (1.113, -0.5063, 0.5365), (1.113, -0.5063, -1.091), (1.113, 0.3168, 0.5365), (1.113, -0.3185, -1.091), (1.113, -0.3185, 0.5365), (1.114, 0.8158, -1.091), (1.114, 0.8158, 0.5365), (1.114, -0.8176, -1.091), (1.114, -0.8176, 0.5365), (1.162, 0.8158, -1.091), (1.162, 0.8158, 0.5365), (1.162, -0.8176, -1.091), (1.162, -0.8176, 0.5365), (1.189, 1.167, 0.1876), (1.188, -1.169, 0.1876), (1.089, -0.3185, 0.4517), (1.089, 0.3168, 0.4517), (1.089, -0.5063, 0.4517), (1.189, 0.8158, 0.1876), (1.189, -0.8176, 0.1876), (1.089, 0.5045, 0.4517), (1.047, 0.8158, 0.4517), (1.047, 0.5045, 0.4517), (1.047, -0.0008898, 0.4517), (1.047, -0.5063, 0.4517), (1.047, -0.8176, 0.4517), (1.047, 0.3168, 0.4517), (1.047, -0.3185, 0.4517), (1.114, 0.8158, 0.4517), (1.114, -0.8176, 0.4517), (1.162, 0.8158, 0.4517), (1.162, -0.8176, 0.4517), (1.162, 0.6797, 0.5365), (1.162, 0.5339, 0.5365), (1.162, 0.4075, 0.5365), (1.162, 0.3117, 0.5365), (1.162, 0.09699, 0.5365), (1.162, -0.0008899, 0.5365), (1.162, -0.137, 0.5365), (1.172, -0.2723, 0.5365), (1.172, -0.3869, 0.5365), (1.162, -0.5677, 0.5365), (1.162, -0.5906, 0.5365), (1.114, -0.5801, 0.4046), (1.114, -0.5787, 0.3518), (1.114, -0.3854, 0.3518), (1.114, -0.3854, 0.4258), (1.114, -0.137, 0.4258), (1.114, -0.1376, 0.4453), (1.114, 0.09531, 0.4517), (1.114, 0.3113, 0.4155), (1.114, 0.4075, 0.4155), (1.114, 0.4117, 0.4517), (1.114, 0.6787, 0.4517), (1.162, 0.6787, 0.4517), (1.162, 0.4117, 0.4517), (1.162, 0.4075, 0.4155), (1.162, 0.3113, 0.4155), (1.162, 0.09699, 0.4517), (1.162, -0.1376, 0.4453), (1.162, -0.137, 0.4258), (1.172, -0.3854, 0.4258), (1.162, -0.3854, 0.3518), (1.162, -0.5787, 0.3518), (1.162, -0.5801, 0.4046), (1.114, 0.09531, 0.3326), (1.114, 0.3113, 0.3326), (1.162, 0.3113, 0.3326), (1.162, 0.09531, 0.3326), (1.162, 0.09699, 1.035), (1.114, 0.5311, 0.4517), (1.162, 0.5311, 0.4517), (1.114, 0.6787, 0.419), (1.162, 0.6787, 0.419), (1.114, 0.5311, 0.419), (1.162, 0.5311, 0.419), (1.162, -0.6764, 0.5365), (1.162, -0.6816, 0.4148), (1.114, -0.6816, 0.4148), (1.162, -0.6889, 0.5365), (1.162, -0.6829, 0.4517), (1.114, -0.6829, 0.4517), (1.162, -0.0008898, 0.4517), (1.154, 0.09699, 0.5365), (1.154, -0.0008899, 0.5365), (1.154, 0.09684, 0.4517), (1.154, -0.0008898, 0.4517), (1.162, 0.09672, 0.4325), (1.114, -0.0009714, 0.4517), (1.114, -0.003802, 0.4441), (1.162, -0.002953, 0.4441), (1.177, 0.3117, 0.5365), (1.177, 0.09699, 0.5365), (1.177, 0.3113, 0.4155), (1.177, 0.09699, 0.4517), (1.177, 0.3113, 0.3326), (1.177, 0.09531, 0.3326), (1.177, 0.09672, 0.4325), (1.177, -0.3869, 0.5365), (1.177, -0.5677, 0.5365), (1.177, -0.3854, 0.4258), (1.177, -0.3854, 0.3518), (1.177, -0.5787, 0.3518), (1.177, 0.3117, 0.7536), (1.177, 0.3117, 0.6645), (1.177, 0.2965, 0.7011), (1.169, 0.3117, 0.705), (1.169, 0.3117, 0.705), (1.172, -0.2723, 0.4258), (1.114, -0.2723, 0.4258), (1.172, -0.137, 0.5365), (1.172, -0.2723, 0.5365), (1.172, -0.1376, 0.4453), (1.172, -0.137, 0.4258), (1.172, -0.2723, 0.4258), (1.162, -0.2723, 0.4001), (1.172, -0.2723, 0.4001), (1.114, -0.2723, 0.4001), (1.114, -0.137, 0.4001), (1.162, -0.137, 0.4001), (1.172, -0.137, 0.4001), (1.173, 0.6044, 0.5365), (1.173, 0.5339, 0.5365), (1.173, 0.6797, 0.5365), (1.173, 0.6787, 0.4517), (1.173, 0.5311, 0.4517), (1.173, 0.6787, 0.419), (1.173, 0.5311, 0.419), (1.162, -0.0008899, 1.035), (1.162, -0.137, 1.035), (1.172, -0.2723, 1.035), (1.172, -0.3869, 1.035), (1.162, -0.5814, 1.035), (1.162, -0.661, 1.035), (1.162, -0.7202, 1.035), (1.162, -0.7288, 1.035), (1.154, 0.09699, 1.035), (1.154, -0.0008899, 1.035), (1.176, 0.09699, 1.035), (1.176, -0.3869, 1.035), (1.176, -0.5814, 1.035), (1.172, -0.137, 1.035), (1.172, -0.2723, 1.035), (1.162, 0.6797, 1.035), (1.162, 0.5339, 1.035), (1.162, 0.4075, 1.035), (1.162, 0.3117, 1.035), (1.176, 0.6797, 1.035), (1.176, 0.5339, 1.035), (1.176, 0.6044, 1.035), (1.176, 0.3117, 1.035), (1.223, 0.8158, 1.035), (1.162, 0.8158, 1.035), (1.162, -0.8176, 1.035), (1.222, -0.8176, 1.035), (1.176, -0.8176, 1.035), (1.2, -0.8176, 1.035), (1.176, 0.8158, 1.035), (1.2, 0.8158, 1.035), (-1.227, -1.226, -1.091), (-0.8185, -1.226, -1.091), (0.5037, -1.114, -1.091), (0.3159, -1.114, -1.091), (0.815, -1.226, -1.091), (-0.8185, -1.049, -1.091), (-0.5072, -1.049, -1.091), (-0.001764, -1.049, -1.091), (0.5037, -1.049, -1.091), (0.815, -1.049, -1.091), (0.3159, -1.049, -1.091), (-0.3194, -1.049, -1.091), (-1.194, -1.175, 0.5365), (0.815, -1.175, 0.5365), (-0.8185, -1.175, 0.5365), (0.815, -1.049, 0.5365), (0.5037, -1.049, 0.5365), (-0.001764, -1.049, 0.5365), (-0.5072, -1.049, 0.5365), (-0.8185, -1.049, 0.5365), (0.3159, -1.049, 0.5365), (-0.3194, -1.049, 0.5365), (0.5037, -1.114, 0.5365), (-0.5072, -1.114, 0.5365), (-0.5072, -1.114, -1.091), (0.3159, -1.114, 0.5365), (-0.3194, -1.114, -1.091), (-0.3194, -1.114, 0.5365), (0.815, -1.115, -1.091), (0.815, -1.115, 0.5365), (-0.8185, -1.115, -1.091), (-0.8185, -1.115, 0.5365), (0.815, -1.164, -1.091), (0.815, -1.164, 0.5365), (-0.8185, -1.164, -1.091), (-0.8185, -1.164, 0.5365), (-1.191, -1.168, 0.1876), (-0.3194, -1.091, 0.4517), (0.3159, -1.091, 0.4517), (-0.5072, -1.091, 0.4517), (0.815, -1.169, 0.1876), (-0.8185, -1.169, 0.1876), (0.5037, -1.091, 0.4517), (0.815, -1.049, 0.4517), (0.5037, -1.049, 0.4517), (-0.001764, -1.049, 0.4517), (-0.5072, -1.049, 0.4517), (-0.8185, -1.049, 0.4517), (0.3159, -1.049, 0.4517), (-0.3194, -1.049, 0.4517), (0.815, -1.115, 0.4517), (-0.8185, -1.115, 0.4517), (0.815, -1.164, 0.4517), (-0.8185, -1.164, 0.4517), (0.6788, -1.164, 0.5365), (0.533, -1.164, 0.5365), (0.4066, -1.164, 0.5365), (0.3108, -1.164, 0.5365), (0.09611, -1.164, 0.5365), (-0.001764, -1.164, 0.5365), (-0.1379, -1.164, 0.5365), (-0.2732, -1.173, 0.5365), (-0.3878, -1.173, 0.5365), (-0.5686, -1.164, 0.5365), (-0.5915, -1.164, 0.5365), (-0.581, -1.115, 0.4046), (-0.5796, -1.115, 0.3518), (-0.3863, -1.115, 0.3518), (-0.3863, -1.115, 0.4258), (-0.1379, -1.115, 0.4258), (-0.1385, -1.115, 0.4453), (0.09444, -1.115, 0.4517), (0.3104, -1.115, 0.4155), (0.4066, -1.115, 0.4155), (0.4108, -1.115, 0.4517), (0.6778, -1.115, 0.4517), (0.6778, -1.164, 0.4517), (0.4108, -1.164, 0.4517), (0.4066, -1.164, 0.4155), (0.3104, -1.164, 0.4155), (0.09611, -1.164, 0.4517), (-0.1385, -1.164, 0.4453), (-0.1379, -1.164, 0.4258), (-0.3863, -1.173, 0.4258), (-0.3863, -1.164, 0.3518), (-0.5796, -1.164, 0.3518), (-0.581, -1.164, 0.4046), (0.09444, -1.115, 0.3326), (0.3104, -1.115, 0.3326), (0.3104, -1.164, 0.3326), (0.09444, -1.164, 0.3326), (0.09611, -1.164, 1.035), (0.5302, -1.115, 0.4517), (0.5302, -1.164, 0.4517), (0.6778, -1.115, 0.419), (0.6778, -1.164, 0.419), (0.5302, -1.115, 0.419), (0.5302, -1.164, 0.419), (-0.6773, -1.164, 0.5365), (-0.6825, -1.164, 0.4148), (-0.6825, -1.115, 0.4148), (-0.6898, -1.164, 0.5365), (-0.6838, -1.164, 0.4517), (-0.6838, -1.115, 0.4517), (-0.001764, -1.164, 0.4517), (0.09611, -1.156, 0.5365), (-0.001764, -1.156, 0.5365), (0.09597, -1.155, 0.4517), (-0.001764, -1.156, 0.4517), (0.09584, -1.164, 0.4325), (-0.001845, -1.115, 0.4517), (-0.004676, -1.115, 0.4441), (-0.003827, -1.164, 0.4441), (0.3108, -1.179, 0.5365), (0.09611, -1.179, 0.5365), (0.3104, -1.179, 0.4155), (0.09611, -1.179, 0.4517), (0.3104, -1.179, 0.3326), (0.09444, -1.179, 0.3326), (0.09584, -1.179, 0.4325), (-0.3878, -1.178, 0.5365), (-0.5686, -1.178, 0.5365), (-0.3863, -1.178, 0.4258), (-0.3863, -1.178, 0.3518), (-0.5796, -1.178, 0.3518), (0.3108, -1.179, 0.7536), (0.3108, -1.179, 0.6645), (0.2956, -1.179, 0.7011), (0.3108, -1.17, 0.705), (0.3108, -1.17, 0.705), (-0.2732, -1.173, 0.4258), (-0.2732, -1.115, 0.4258), (-0.1379, -1.173, 0.5365), (-0.2732, -1.173, 0.5365), (-0.1385, -1.173, 0.4453), (-0.1379, -1.173, 0.4258), (-0.2732, -1.173, 0.4258), (-0.2732, -1.164, 0.4001), (-0.2732, -1.173, 0.4001), (-0.2732, -1.115, 0.4001), (-0.1379, -1.115, 0.4001), (-0.1379, -1.164, 0.4001), (-0.1379, -1.173, 0.4001), (0.6036, -1.174, 0.5365), (0.533, -1.174, 0.5365), (0.6788, -1.174, 0.5365), (0.6778, -1.174, 0.4517), (0.5302, -1.174, 0.4517), (0.6778, -1.174, 0.419), (0.5302, -1.174, 0.419), (-0.001764, -1.164, 1.035), (-0.1379, -1.164, 1.035), (-0.2732, -1.173, 1.035), (-0.3878, -1.173, 1.035), (-0.5823, -1.164, 1.035), (-0.6619, -1.164, 1.035), (-0.7211, -1.164, 1.035), (-0.7297, -1.164, 1.035), (0.09611, -1.156, 1.035), (-0.001764, -1.156, 1.035), (0.09611, -1.178, 1.035), (-0.3878, -1.178, 1.035), (-0.5823, -1.178, 1.035), (-0.1379, -1.173, 1.035), (-0.2732, -1.173, 1.035), (0.6788, -1.164, 1.035), (0.533, -1.164, 1.035), (0.4066, -1.164, 1.035), (0.3108, -1.164, 1.035), (0.6788, -1.178, 1.035), (0.533, -1.178, 1.035), (0.6036, -1.178, 1.035), (0.3108, -1.178, 1.035), (0.815, -1.233, 1.035), (0.815, -1.164, 1.035), (-0.8185, -1.164, 1.035), (-0.8185, -1.233, 1.035), (-0.8185, -1.178, 1.035), (-0.8185, -1.201, 1.035), (0.815, -1.178, 1.035), (0.815, -1.201, 1.035), (-1.226, 1.224, -1.091), (-1.227, 0.8161, -1.091), (-1.115, -0.506, -1.091), (-1.115, -0.3182, -1.091), (-1.227, -0.8173, -1.091), (-1.05, 0.8161, -1.091), (-1.05, 0.5048, -1.091), (-1.05, -0.0006029, -1.091), (-1.05, -0.506, -1.091), (-1.05, -0.8173, -1.091), (-1.05, -0.3182, -1.091), (-1.05, 0.317, -1.091), (-1.193, 1.174, 0.5365), (-1.194, -0.8173, 0.5365), (-1.194, 0.8161, 0.5365), (-1.05, -0.8173, 0.5365), (-1.05, -0.506, 0.5365), (-1.05, -0.0006028, 0.5365), (-1.05, 0.5048, 0.5365), (-1.05, 0.8161, 0.5365), (-1.05, -0.3182, 0.5365), (-1.05, 0.317, 0.5365), (-1.115, -0.506, 0.5365), (-1.115, 0.5048, 0.5365), (-1.115, 0.5048, -1.091), (-1.115, -0.3182, 0.5365), (-1.115, 0.317, -1.091), (-1.115, 0.317, 0.5365), (-1.116, -0.8173, -1.091), (-1.116, -0.8173, 0.5365), (-1.116, 0.8161, -1.091), (-1.116, 0.8161, 0.5365), (-1.165, -0.8173, -1.091), (-1.165, -0.8173, 0.5365), (-1.165, 0.8161, -1.091), (-1.165, 0.8161, 0.5365), (-1.191, 1.167, 0.1876), (-1.092, 0.317, 0.4517), (-1.092, -0.3182, 0.4517), (-1.092, 0.5048, 0.4517), (-1.191, -0.8173, 0.1876), (-1.191, 0.8161, 0.1876), (-1.092, -0.506, 0.4517), (-1.05, -0.8173, 0.4517), (-1.05, -0.506, 0.4517), (-1.05, -0.0006028, 0.4517), (-1.05, 0.5048, 0.4517), (-1.05, 0.8161, 0.4517), (-1.05, -0.3182, 0.4517), (-1.05, 0.317, 0.4517), (-1.116, -0.8173, 0.4517), (-1.116, 0.8161, 0.4517), (-1.165, -0.8173, 0.4517), (-1.165, 0.8161, 0.4517), (-1.165, -0.6812, 0.5365), (-1.165, -0.5353, 0.5365), (-1.165, -0.409, 0.5365), (-1.165, -0.3132, 0.5365), (-1.165, -0.09848, 0.5365), (-1.165, -0.0006028, 0.5365), (-1.165, 0.1355, 0.5365), (-1.174, 0.2708, 0.5365), (-1.174, 0.3854, 0.5365), (-1.165, 0.5662, 0.5365), (-1.165, 0.5891, 0.5365), (-1.116, 0.5786, 0.4046), (-1.116, 0.5772, 0.3518), (-1.116, 0.3839, 0.3518), (-1.116, 0.3839, 0.4258), (-1.116, 0.1355, 0.4258), (-1.116, 0.1361, 0.4453), (-1.116, -0.09681, 0.4517), (-1.116, -0.3128, 0.4155), (-1.116, -0.409, 0.4155), (-1.116, -0.4132, 0.4517), (-1.116, -0.6802, 0.4517), (-1.165, -0.6802, 0.4517), (-1.165, -0.4132, 0.4517), (-1.165, -0.409, 0.4155), (-1.165, -0.3128, 0.4155), (-1.165, -0.09848, 0.4517), (-1.165, 0.1361, 0.4453), (-1.165, 0.1355, 0.4258), (-1.174, 0.3839, 0.4258), (-1.165, 0.3839, 0.3518), (-1.165, 0.5772, 0.3518), (-1.165, 0.5786, 0.4046), (-1.116, -0.09681, 0.3326), (-1.116, -0.3128, 0.3326), (-1.165, -0.3128, 0.3326), (-1.165, -0.09681, 0.3326), (-1.165, -0.09848, 1.035), (-1.116, -0.5325, 0.4517), (-1.165, -0.5325, 0.4517), (-1.116, -0.6802, 0.419), (-1.165, -0.6802, 0.419), (-1.116, -0.5325, 0.419), (-1.165, -0.5325, 0.419), (-1.165, 0.6749, 0.5365), (-1.165, 0.6801, 0.4148), (-1.116, 0.6801, 0.4148), (-1.165, 0.6874, 0.5365), (-1.165, 0.6814, 0.4517), (-1.116, 0.6814, 0.4517), (-1.165, -0.0006029, 0.4517), (-1.156, -0.09848, 0.5365), (-1.156, -0.0006028, 0.5365), (-1.156, -0.09834, 0.4517), (-1.156, -0.0006029, 0.4517), (-1.165, -0.09821, 0.4325), (-1.116, -0.0005212, 0.4517), (-1.116, 0.00231, 0.4441), (-1.165, 0.00146, 0.4441), (-1.18, -0.3132, 0.5365), (-1.18, -0.09848, 0.5365), (-1.18, -0.3128, 0.4155), (-1.18, -0.09848, 0.4517), (-1.18, -0.3128, 0.3326), (-1.18, -0.09681, 0.3326), (-1.18, -0.09821, 0.4325), (-1.179, 0.3854, 0.5365), (-1.179, 0.5662, 0.5365), (-1.179, 0.3839, 0.4258), (-1.179, 0.3839, 0.3518), (-1.179, 0.5772, 0.3518), (-1.18, -0.3132, 0.7536), (-1.18, -0.3132, 0.6645), (-1.18, -0.2979, 0.7011), (-1.171, -0.3132, 0.705), (-1.171, -0.3132, 0.705), (-1.174, 0.2708, 0.4258), (-1.116, 0.2708, 0.4258), (-1.174, 0.1355, 0.5365), (-1.174, 0.2708, 0.5365), (-1.174, 0.1361, 0.4453), (-1.174, 0.1355, 0.4258), (-1.174, 0.2708, 0.4258), (-1.165, 0.2708, 0.4001), (-1.174, 0.2708, 0.4001), (-1.116, 0.2708, 0.4001), (-1.116, 0.1355, 0.4001), (-1.165, 0.1355, 0.4001), (-1.174, 0.1355, 0.4001), (-1.175, -0.6059, 0.5365), (-1.175, -0.5353, 0.5365), (-1.175, -0.6812, 0.5365), (-1.175, -0.6802, 0.4517), (-1.175, -0.5325, 0.4517), (-1.175, -0.6802, 0.419), (-1.175, -0.5325, 0.419), (-1.165, -0.0006027, 1.035), (-1.165, 0.1355, 1.035), (-1.174, 0.2708, 1.035), (-1.174, 0.3854, 1.035), (-1.165, 0.5799, 1.035), (-1.165, 0.6595, 1.035), (-1.165, 0.7187, 1.035), (-1.165, 0.7273, 1.035), (-1.156, -0.09848, 1.035), (-1.156, -0.0006027, 1.035), (-1.179, -0.09848, 1.035), (-1.179, 0.3854, 1.035), (-1.179, 0.5799, 1.035), (-1.174, 0.1355, 1.035), (-1.174, 0.2708, 1.035), (-1.165, -0.6812, 1.035), (-1.165, -0.5353, 1.035), (-1.165, -0.409, 1.035), (-1.165, -0.3132, 1.035), (-1.179, -0.6812, 1.035), (-1.179, -0.5353, 1.035), (-1.179, -0.6059, 1.035), (-1.179, -0.3132, 1.035), (-1.225, -0.8173, 1.035), (-1.165, -0.8173, 1.035), (-1.165, 0.8161, 1.035), (-1.225, 0.8161, 1.035), (-1.179, 0.8161, 1.035), (-1.202, 0.8161, 1.035), (-1.179, -0.8173, 1.035), (-1.202, -0.8173, 1.035), (0.816, 1.224, -1.091), (-0.5061, 1.113, -1.091), (-0.3183, 1.113, -1.091), (-0.8174, 1.224, -1.091), (0.816, 1.047, -1.091), (0.5047, 1.047, -1.091), (-0.0006872, 1.047, -1.091), (-0.5061, 1.047, -1.091), (-0.8174, 1.047, -1.091), (-0.3183, 1.047, -1.091), (0.317, 1.047, -1.091), (-0.8174, 1.174, 0.5365), (0.816, 1.174, 0.5365), (-0.8174, 1.047, 0.5365), (-0.5061, 1.047, 0.5365), (-0.0006872, 1.047, 0.5365), (0.5047, 1.047, 0.5365), (0.816, 1.047, 0.5365), (-0.3183, 1.047, 0.5365), (0.317, 1.047, 0.5365), (-0.5061, 1.113, 0.5365), (0.5047, 1.113, 0.5365), (0.5047, 1.113, -1.091), (-0.3183, 1.113, 0.5365), (0.317, 1.113, -1.091), (0.317, 1.113, 0.5365), (-0.8174, 1.114, -1.091), (-0.8174, 1.114, 0.5365), (0.816, 1.114, -1.091), (1.222, -1.233, 1.035), (0.816, 1.114, 0.5365), (-0.8174, 1.162, -1.091), (-0.8174, 1.162, 0.5365), (1.223, 1.232, 1.035), (0.816, 1.162, -1.091), (0.816, 1.162, 0.5365), (0.317, 1.089, 0.4517), (-0.3183, 1.089, 0.4517), (0.5047, 1.089, 0.4517), (-0.8174, 1.167, 0.1876), (0.816, 1.167, 0.1876), (-0.5061, 1.089, 0.4517), (-0.8174, 1.047, 0.4517), (-0.5061, 1.047, 0.4517), (-0.0006872, 1.047, 0.4517), (0.5047, 1.047, 0.4517), (0.816, 1.047, 0.4517), (-0.3183, 1.047, 0.4517), (0.317, 1.047, 0.4517), (-0.8174, 1.114, 0.4517), (0.816, 1.114, 0.4517), (-0.8174, 1.162, 0.4517), (0.816, 1.162, 0.4517), (-0.6813, 1.162, 0.5365), (-0.5354, 1.162, 0.5365), (-0.409, 1.162, 0.5365), (-0.3132, 1.162, 0.5365), (-0.09856, 1.162, 0.5365), (-0.0006872, 1.162, 0.5365), (0.1354, 1.162, 0.5365), (0.2707, 1.172, 0.5365), (0.3853, 1.172, 0.5365), (0.5661, 1.162, 0.5365), (0.589, 1.162, 0.5365), (0.5785, 1.114, 0.4046), (0.5771, 1.114, 0.3518), (0.3838, 1.114, 0.3518), (0.3838, 1.114, 0.4258), (0.1354, 1.114, 0.4258), (0.136, 1.114, 0.4453), (-0.09689, 1.114, 0.4517), (-0.3128, 1.114, 0.4155), (-0.409, 1.114, 0.4155), (-0.4133, 1.114, 0.4517), (-0.6803, 1.114, 0.4517), (-0.6803, 1.162, 0.4517), (-0.4133, 1.162, 0.4517), (-0.409, 1.162, 0.4155), (-0.3128, 1.162, 0.4155), (-0.09856, 1.162, 0.4517), (0.136, 1.162, 0.4453), (0.1354, 1.162, 0.4258), (0.3838, 1.172, 0.4258), (0.3838, 1.162, 0.3518), (0.5771, 1.162, 0.3518), (0.5785, 1.162, 0.4046), (-0.09689, 1.114, 0.3326), (-0.3128, 1.114, 0.3326), (-0.3128, 1.162, 0.3326), (-0.09689, 1.162, 0.3326), (-0.09856, 1.162, 1.035), (-0.5326, 1.114, 0.4517), (-0.5326, 1.162, 0.4517), (-0.6803, 1.114, 0.419), (-0.6803, 1.162, 0.419), (-0.5326, 1.114, 0.419), (-0.5326, 1.162, 0.419), (0.6749, 1.162, 0.5365), (0.68, 1.162, 0.4148), (0.68, 1.114, 0.4148), (0.6873, 1.162, 0.5365), (0.6814, 1.162, 0.4517), (0.6814, 1.114, 0.4517), (-0.0006872, 1.162, 0.4517), (-0.09856, 1.154, 0.5365), (-0.0006872, 1.154, 0.5365), (-0.09842, 1.154, 0.4517), (-0.0006872, 1.154, 0.4517), (-0.09829, 1.162, 0.4325), (-0.0006057, 1.114, 0.4517), (0.002225, 1.114, 0.4441), (0.001376, 1.162, 0.4441), (-0.3132, 1.177, 0.5365), (-0.09856, 1.177, 0.5365), (-0.3128, 1.177, 0.4155), (-0.09856, 1.177, 0.4517), (-0.3128, 1.177, 0.3326), (-0.09689, 1.177, 0.3326), (-0.09829, 1.177, 0.4325), (0.3853, 1.177, 0.5365), (0.5661, 1.177, 0.5365), (0.3838, 1.177, 0.4258), (0.3838, 1.177, 0.3518), (0.5771, 1.177, 0.3518), (-0.3132, 1.177, 0.7536), (-0.3132, 1.177, 0.6645), (-0.298, 1.177, 0.7011), (-0.3132, 1.169, 0.705), (-0.3132, 1.169, 0.705), (0.2707, 1.172, 0.4258), (0.2707, 1.114, 0.4258), (0.1354, 1.172, 0.5365), (0.2707, 1.172, 0.5365), (0.136, 1.172, 0.4453), (0.1354, 1.172, 0.4258), (0.2707, 1.172, 0.4258), (0.2707, 1.162, 0.4001), (0.2707, 1.172, 0.4001), (0.2707, 1.114, 0.4001), (0.1354, 1.114, 0.4001), (0.1354, 1.162, 0.4001), (0.1354, 1.172, 0.4001), (-0.606, 1.173, 0.5365), (-0.5354, 1.173, 0.5365), (-0.6813, 1.173, 0.5365), (-0.6803, 1.173, 0.4517), (-0.5326, 1.173, 0.4517), (-0.6803, 1.173, 0.419), (-0.5326, 1.173, 0.419), (-0.0006872, 1.162, 1.035), (0.1354, 1.162, 1.035), (0.2707, 1.172, 1.035), (0.3853, 1.172, 1.035), (0.5798, 1.162, 1.035), (0.6594, 1.162, 1.035), (0.7186, 1.162, 1.035), (0.7272, 1.162, 1.035), (-0.09856, 1.154, 1.035), (-0.0006872, 1.154, 1.035), (-0.09856, 1.176, 1.035), (0.3853, 1.176, 1.035), (0.5798, 1.176, 1.035), (0.1354, 1.172, 1.035), (0.2707, 1.172, 1.035), (-0.6813, 1.162, 1.035), (-0.5354, 1.162, 1.035), (-0.409, 1.162, 1.035), (-0.3132, 1.162, 1.035), (-0.6813, 1.176, 1.035), (-0.5354, 1.176, 1.035), (-0.606, 1.176, 1.035), (-0.3132, 1.176, 1.035), (-0.8174, 1.232, 1.035), (-0.8174, 1.162, 1.035), (0.816, 1.162, 1.035), (0.816, 1.232, 1.035), (0.816, 1.176, 1.035), (0.816, 1.2, 1.035), (-0.8174, 1.176, 1.035), (-0.8174, 1.2, 1.035), (1.213, 1.206, -0.7331), (1.212, -1.208, -0.7331), (1.105, -0.3185, -0.7331), (1.105, 0.3168, -0.7331), (1.105, -0.5063, -0.7331), (1.213, 0.8158, -0.7331), (1.213, -0.8176, -0.7331), (1.105, 0.5045, -0.7331), (1.047, 0.8158, -0.7331), (1.047, 0.5045, -0.7331), (1.047, -0.0008898, -0.7331), (1.047, -0.5063, -0.7331), (1.047, -0.8176, -0.7331), (1.047, 0.3168, -0.7331), (1.047, -0.3185, -0.7331), (1.114, 0.8158, -0.7331), (1.162, 0.8158, -0.7331), (1.114, -0.8176, -0.7331), (1.162, -0.8176, -0.7331), (-1.215, -1.207, -0.7331), (-0.3194, -1.107, -0.7331), (0.3159, -1.107, -0.7331), (-0.5072, -1.107, -0.7331), (0.815, -1.208, -0.7331), (-0.8185, -1.208, -0.7331), (0.5037, -1.107, -0.7331), (0.815, -1.049, -0.7331), (0.5037, -1.049, -0.7331), (-0.001764, -1.049, -0.7331), (-0.5072, -1.049, -0.7331), (-0.8185, -1.049, -0.7331), (0.3159, -1.049, -0.7331), (-0.3194, -1.049, -0.7331), (0.815, -1.115, -0.7331), (0.815, -1.164, -0.7331), (-0.8185, -1.115, -0.7331), (-0.8185, -1.164, -0.7331), (-1.215, 1.206, -0.7331), (-1.108, 0.317, -0.7331), (-1.108, -0.3182, -0.7331), (-1.108, 0.5048, -0.7331), (-1.215, -0.8173, -0.7331), (-1.215, 0.8161, -0.7331), (-1.108, -0.506, -0.7331), (-1.05, -0.8173, -0.7331), (-1.05, -0.506, -0.7331), (-1.05, -0.0006028, -0.7331), (-1.05, 0.5048, -0.7331), (-1.05, 0.8161, -0.7331), (-1.05, -0.3182, -0.7331), (-1.05, 0.317, -0.7331), (-1.116, -0.8173, -0.7331), (-1.165, -0.8173, -0.7331), (-1.116, 0.8161, -0.7331), (-1.165, 0.8161, -0.7331), (0.317, 1.105, -0.7331), (-0.3183, 1.105, -0.7331), (0.5047, 1.105, -0.7331), (-0.8174, 1.206, -0.7331), (0.816, 1.206, -0.7331), (-0.5061, 1.105, -0.7331), (-0.8174, 1.047, -0.7331), (-0.5061, 1.047, -0.7331), (-0.0006872, 1.047, -0.7331), (0.5047, 1.047, -0.7331), (0.816, 1.047, -0.7331), (-0.3183, 1.047, -0.7331), (0.317, 1.047, -0.7331), (-0.8174, 1.114, -0.7331), (-0.8174, 1.162, -0.7331), (0.816, 1.114, -0.7331), (0.816, 1.162, -0.7331), (1.25, 1.242, -0.7769), (1.275, 1.275, -1.097), (1.275, 0.7695, -1.097), (1.25, -1.244, -0.7769), (1.274, -1.277, -1.097), (1.275, -0.7713, -1.097), (1.25, 0.7797, -0.7769), (1.25, -0.7815, -0.7769), (1.054, 0.7797, -0.7769), (1.056, 0.7695, -1.097), (1.054, -0.7815, -0.7769), (1.056, -0.7713, -1.097), (1.138, -0.7713, -1.097), (1.198, 0.7695, -1.097), (1.138, 0.7695, -1.097), (1.132, 0.7797, -0.7769), (1.198, -0.7713, -1.097), (1.19, 0.7797, -0.7769), (-1.253, -1.243, -0.7769), (-1.277, -1.277, -1.097), (-0.772, -1.277, -1.097), (0.7786, -1.243, -0.7769), (0.7683, -1.277, -1.097), (-0.7823, -1.243, -0.7769), (0.7786, -1.055, -0.7769), (0.7683, -1.057, -1.097), (-0.7823, -1.055, -0.7769), (-0.772, -1.058, -1.097), (-0.772, -1.14, -1.097), (0.7683, -1.2, -1.097), (0.7683, -1.14, -1.097), (0.7786, -1.134, -0.7769), (-0.772, -1.2, -1.097), (0.7786, -1.191, -0.7769), (-1.252, 1.242, -0.8064), (-1.277, 1.275, -1.097), (-1.277, 0.7698, -1.097), (-1.252, -0.7812, -0.7769), (-1.277, -0.771, -1.097), (-1.253, 0.78, -0.8064), (-1.056, -0.7812, -0.7769), (-1.058, -0.771, -1.097), (-1.056, 0.78, -0.8064), (-1.058, 0.7698, -1.097), (-1.141, 0.7698, -1.097), (-1.2, -0.771, -1.097), (-1.14, -0.771, -1.097), (-1.135, -0.7812, -0.7769), (-1.201, 0.7698, -1.097), (-1.192, -0.7812, -0.7769), (-0.7811, 1.242, -0.8064), (-0.7707, 1.275, -1.097), (0.7798, 1.242, -0.7769), (0.7695, 1.275, -1.097), (-0.7811, 1.054, -0.8064), (-0.7707, 1.056, -1.097), (0.7798, 1.054, -0.7769), (0.7695, 1.056, -1.097), (0.7695, 1.138, -1.097), (-0.7707, 1.198, -1.097), (-0.7707, 1.138, -1.097), (-0.7811, 1.133, -0.8064), (0.7695, 1.198, -1.097), (-0.7811, 1.19, -0.8064), (1.133, -0.7815, -0.7769), (1.19, -0.7815, -0.7769), (-0.7823, -1.134, -0.7769), (-0.7823, -1.192, -0.7769), (-1.135, 0.78, -0.8064), (-1.192, 0.78, -0.8064), (0.7798, 1.133, -0.7769), (0.7798, 1.19, -0.7769), (-1.225, -1.233, 1.035), (-1.225, 1.232, 1.035)], [], [(1, 123, 4, 124), (165, 122, 5, 171), (3, 33, 35, 39), (6, 17, 20, 8, 7, 16, 15), (10, 9, 21, 18), (12, 11, 19, 34, 32, 14, 13), (22, 31, 36, 26), (169, 2, 87, 168), (29, 25, 24, 23, 27), (18, 21, 20, 17, 29, 27, 28, 26, 36, 37, 166, 35, 34, 19), (167, 166, 37, 38), (38, 37, 30, 2), (82, 40, 85, 44), (83, 82, 44, 43), (2, 1, 124, 87), (42, 74, 76, 80), (47, 58, 61, 49, 48, 57, 56), (51, 50, 62, 59), (53, 52, 60, 75, 73, 55, 54), (63, 72, 77, 67), (0, 3, 86, 126), (70, 66, 65, 64, 68), (59, 62, 61, 58, 70, 68, 69, 67, 77, 78, 76, 75, 60), (80, 76, 78, 79), (79, 78, 71, 41), (81, 83, 43, 45), (122, 81, 45, 5), (41, 0, 126, 84), (83, 115, 117, 121), (88, 99, 102, 90, 89, 98, 97), (92, 91, 103, 100), (94, 93, 101, 116, 114, 96, 95), (104, 113, 118, 108), (169, 3, 39, 167), (111, 107, 106, 105, 109), (100, 103, 102, 99, 111, 109, 110, 108, 118, 119, 117, 116, 101), (121, 117, 119, 120), (120, 119, 112, 82), (41, 42, 80, 79), (127, 155, 123, 1), (82, 83, 121, 120), (123, 155, 157, 161), (128, 139, 142, 130, 129, 138, 137), (132, 131, 143, 140), (134, 133, 141, 156, 154, 136, 135), (144, 153, 158, 148), (165, 123, 161, 164), (151, 147, 146, 145, 149), (140, 143, 142, 139, 151, 149, 150, 148, 158, 159, 170, 157, 156, 141), (164, 170, 159, 160), (160, 159, 152, 122), (30, 127, 1, 2), (71, 125, 0, 41), (125, 33, 3, 0), (112, 162, 40, 82), (162, 74, 42, 40), (152, 163, 81, 122), (163, 115, 83, 81), (42, 41, 84, 46), (40, 42, 46, 85), (122, 165, 164, 160), (123, 165, 171, 4), (161, 157, 170, 164), (2, 169, 167, 38), (39, 35, 166, 167), (3, 169, 168, 86), (188, 351, 747, 186), (185, 751, 348, 187), (567, 542, 1013, 1014), (909, 179, 198, 902), (174, 208, 986, 975), (212, 201, 197, 214), (217, 196, 199, 213), (220, 191, 195, 224), (183, 181, 175, 176), (225, 203, 189, 218), (221, 192, 193, 222), (224, 195, 201, 212), (223, 194, 191, 220), (218, 189, 190, 219), (210, 185, 187, 215), (216, 188, 186, 211), (219, 190, 196, 217), (179, 184, 200, 198), (911, 183, 176, 901), (227, 225, 203, 207), (192, 197, 205, 193), (191, 194, 199, 201, 195), (215, 187, 207, 227), (187, 348, 355, 354, 349, 207), (173, 718, 1023, 971), (276, 332, 350, 209), (203, 196, 190, 189), (188, 216, 228, 209), (903, 215, 227, 914), (914, 227, 225, 913), (194, 223, 213, 199), (907, 219, 217, 905), (904, 216, 211, 899), (898, 210, 215, 903), (906, 218, 219, 907), (911, 223, 220, 908), (912, 224, 212, 900), (909, 221, 222, 910), (913, 225, 218, 906), (908, 220, 224, 912), (905, 217, 213, 901), (900, 212, 214, 902), (209, 205, 226, 228), (192, 221, 214, 197), (205, 226, 222, 193), (196, 203, 225, 250, 267, 249, 248, 247, 246, 285, 286, 245, 244, 306, 243, 242, 241, 240, 275, 278, 226, 205, 197, 201, 199), (277, 228, 226, 278), (277, 276, 209, 228), (227, 207, 229, 251), (272, 270, 323, 324), (252, 230, 231, 253), (253, 231, 232, 254), (284, 265, 293, 294), (256, 234, 235), (258, 236, 237), (260, 238, 239, 261), (227, 251, 250, 225), (268, 252, 249, 267), (252, 253, 248, 249), (253, 254, 247, 248), (246, 247, 263, 262), (256, 257, 244, 245), (305, 306, 314, 312), (258, 259, 242, 243), (259, 260, 241, 242), (260, 261, 240, 241), (207, 349, 340, 229), (266, 233, 289, 335), (234, 279, 283, 281), (260, 259, 298, 299), (264, 265, 262, 263), (247, 254, 264, 263), (264, 254, 290, 292), (255, 282, 284), (251, 229, 320, 321), (267, 250, 269, 271), (230, 268, 322, 319), (270, 272, 271, 269), (268, 267, 271, 272), (250, 251, 270, 269), (270, 251, 321, 323), (261, 239, 273, 274), (261, 274, 275, 240), (274, 273, 276, 277), (274, 277, 278, 275), (282, 280, 281, 283), (279, 234, 256, 287), (325, 234, 281, 334), (255, 233, 280, 282), (283, 285, 246, 282), (284, 282, 246, 262, 265), (285, 283, 279, 287, 286), (286, 287, 256, 245), (290, 288, 289, 291), (288, 301, 302, 300, 347, 335, 289), (290, 291, 294, 293, 292), (254, 232, 288, 290), (265, 264, 292, 293), (233, 255, 291, 289), (232, 304, 301, 288), (255, 284, 294, 291), (295, 296, 299, 298, 297), (258, 237, 295, 297), (329, 238, 296, 337), (259, 258, 297, 298), (238, 260, 299, 296), (303, 302, 301), (302, 303, 300), (300, 303, 304, 232, 343, 347), (304, 303, 301), (305, 236, 258), (306, 305, 258, 243), (307, 308, 311, 310, 309), (256, 235, 307, 309), (257, 256, 309, 310), (306, 244, 315, 314), (316, 312, 314, 315), (312, 316, 317, 313), (257, 310, 317, 316), (244, 257, 316, 315), (310, 311, 313, 317), (322, 318, 319), (230, 252, 268), (321, 320, 318, 322), (321, 322, 324, 323), (341, 230, 319, 345), (268, 272, 324, 322), (237, 328, 336, 295), (295, 336, 337, 296), (233, 266, 333, 280), (280, 333, 334, 281), (273, 331, 332, 276), (239, 330, 331, 273), (238, 329, 330, 239), (236, 327, 328, 237), (235, 326, 338, 307), (234, 325, 326, 235), (307, 338, 339, 308), (320, 344, 346, 318), (318, 346, 345, 319), (231, 342, 343, 232), (230, 341, 342, 231), (229, 340, 344, 320), (350, 352, 353, 351, 188, 209), (370, 532, 1042, 368), (186, 747, 529, 369), (967, 966, 1031, 1033), (927, 362, 380, 920), (542, 946, 1012, 1013), (393, 383, 379, 395), (398, 378, 381, 394), (401, 373, 377, 405), (366, 364, 358, 359), (406, 385, 371, 399), (402, 374, 375, 403), (405, 377, 383, 393), (404, 376, 373, 401), (399, 371, 372, 400), (211, 186, 369, 396), (397, 370, 368, 392), (400, 372, 378, 398), (362, 367, 382, 380), (929, 366, 359, 919), (408, 406, 385, 389), (374, 379, 387, 375), (373, 376, 381, 383, 377), (396, 369, 389, 408), (369, 529, 536, 535, 530, 389), (904, 899, 973, 977), (457, 513, 531, 391), (385, 378, 372, 371), (370, 397, 409, 391), (921, 396, 408, 932), (932, 408, 406, 931), (376, 404, 394, 381), (925, 400, 398, 923), (922, 397, 392, 917), (899, 211, 396, 921), (924, 399, 400, 925), (929, 404, 401, 926), (930, 405, 393, 918), (927, 402, 403, 928), (931, 406, 399, 924), (926, 401, 405, 930), (923, 398, 394, 919), (918, 393, 395, 920), (391, 387, 407, 409), (374, 402, 395, 379), (387, 407, 403, 375), (378, 385, 406, 431, 448, 430, 429, 428, 427, 466, 467, 426, 425, 487, 424, 423, 422, 421, 456, 459, 407, 387, 379, 383, 381), (458, 409, 407, 459), (458, 457, 391, 409), (408, 389, 410, 432), (453, 451, 504, 505), (433, 411, 412, 434), (434, 412, 413, 435), (465, 446, 474, 475), (437, 415, 416), (439, 417, 418), (441, 419, 420, 442), (408, 432, 431, 406), (449, 433, 430, 448), (433, 434, 429, 430), (434, 435, 428, 429), (427, 428, 444, 443), (437, 438, 425, 426), (486, 487, 495, 493), (439, 440, 423, 424), (440, 441, 422, 423), (441, 442, 421, 422), (389, 530, 521, 410), (447, 414, 470, 516), (415, 460, 464, 462), (441, 440, 479, 480), (445, 446, 443, 444), (428, 435, 445, 444), (445, 435, 471, 473), (436, 463, 465), (432, 410, 501, 502), (448, 431, 450, 452), (411, 449, 503, 500), (451, 453, 452, 450), (449, 448, 452, 453), (431, 432, 451, 450), (451, 432, 502, 504), (442, 420, 454, 455), (442, 455, 456, 421), (455, 454, 457, 458), (455, 458, 459, 456), (463, 461, 462, 464), (460, 415, 437, 468), (506, 415, 462, 515), (436, 414, 461, 463), (464, 466, 427, 463), (465, 463, 427, 443, 446), (466, 464, 460, 468, 467), (467, 468, 437, 426), (471, 469, 470, 472), (469, 482, 483, 481, 528, 516, 470), (471, 472, 475, 474, 473), (435, 413, 469, 471), (446, 445, 473, 474), (414, 436, 472, 470), (413, 485, 482, 469), (436, 465, 475, 472), (476, 477, 480, 479, 478), (439, 418, 476, 478), (510, 419, 477, 518), (440, 439, 478, 479), (419, 441, 480, 477), (484, 483, 482), (483, 484, 481), (481, 484, 485, 413, 524, 528), (485, 484, 482), (486, 417, 439), (487, 486, 439, 424), (488, 489, 492, 491, 490), (437, 416, 488, 490), (438, 437, 490, 491), (487, 425, 496, 495), (497, 493, 495, 496), (493, 497, 498, 494), (438, 491, 498, 497), (425, 438, 497, 496), (491, 492, 494, 498), (503, 499, 500), (411, 433, 449), (502, 501, 499, 503), (502, 503, 505, 504), (522, 411, 500, 526), (449, 453, 505, 503), (418, 509, 517, 476), (476, 517, 518, 477), (414, 447, 514, 461), (461, 514, 515, 462), (454, 512, 513, 457), (420, 511, 512, 454), (419, 510, 511, 420), (417, 508, 509, 418), (416, 507, 519, 488), (415, 506, 507, 416), (488, 519, 520, 489), (501, 525, 527, 499), (499, 527, 526, 500), (412, 523, 524, 413), (411, 522, 523, 412), (410, 521, 525, 501), (531, 533, 534, 532, 370, 391), (551, 713, 1043, 549), (368, 1042, 710, 550), (356, 357, 990, 989), (945, 543, 561, 938), (898, 903, 976, 970), (574, 564, 560, 576), (579, 559, 562, 575), (582, 554, 558, 586), (547, 545, 539, 540), (587, 566, 552, 580), (583, 555, 556, 584), (586, 558, 564, 574), (585, 557, 554, 582), (580, 552, 553, 581), (392, 368, 550, 577), (578, 551, 549, 573), (581, 553, 559, 579), (543, 548, 563, 561), (947, 547, 540, 937), (589, 587, 566, 570), (555, 560, 568, 556), (554, 557, 562, 564, 558), (577, 550, 570, 589), (550, 710, 717, 716, 711, 570), (957, 898, 970, 1022), (638, 694, 712, 572), (566, 559, 553, 552), (551, 578, 590, 572), (939, 577, 589, 950), (950, 589, 587, 949), (557, 585, 575, 562), (943, 581, 579, 941), (940, 578, 573, 935), (917, 392, 577, 939), (942, 580, 581, 943), (947, 585, 582, 944), (948, 586, 574, 936), (945, 583, 584, 946), (949, 587, 580, 942), (944, 582, 586, 948), (941, 579, 575, 937), (936, 574, 576, 938), (572, 568, 588, 590), (555, 583, 576, 560), (568, 588, 584, 556), (559, 566, 587, 612, 629, 611, 610, 609, 608, 647, 648, 607, 606, 668, 605, 604, 603, 602, 637, 640, 588, 568, 560, 564, 562), (639, 590, 588, 640), (639, 638, 572, 590), (589, 570, 591, 613), (634, 632, 685, 686), (614, 592, 593, 615), (615, 593, 594, 616), (646, 627, 655, 656), (618, 596, 597), (620, 598, 599), (622, 600, 601, 623), (589, 613, 612, 587), (630, 614, 611, 629), (614, 615, 610, 611), (615, 616, 609, 610), (608, 609, 625, 624), (618, 619, 606, 607), (667, 668, 676, 674), (620, 621, 604, 605), (621, 622, 603, 604), (622, 623, 602, 603), (570, 711, 702, 591), (628, 595, 651, 697), (596, 641, 645, 643), (622, 621, 660, 661), (626, 627, 624, 625), (609, 616, 626, 625), (626, 616, 652, 654), (617, 644, 646), (613, 591, 682, 683), (629, 612, 631, 633), (592, 630, 684, 681), (632, 634, 633, 631), (630, 629, 633, 634), (612, 613, 632, 631), (632, 613, 683, 685), (623, 601, 635, 636), (623, 636, 637, 602), (636, 635, 638, 639), (636, 639, 640, 637), (644, 642, 643, 645), (641, 596, 618, 649), (687, 596, 643, 696), (617, 595, 642, 644), (645, 647, 608, 644), (646, 644, 608, 624, 627), (647, 645, 641, 649, 648), (648, 649, 618, 607), (652, 650, 651, 653), (650, 663, 664, 662, 709, 697, 651), (652, 653, 656, 655, 654), (616, 594, 650, 652), (627, 626, 654, 655), (595, 617, 653, 651), (594, 666, 663, 650), (617, 646, 656, 653), (657, 658, 661, 660, 659), (620, 599, 657, 659), (691, 600, 658, 699), (621, 620, 659, 660), (600, 622, 661, 658), (665, 664, 663), (664, 665, 662), (662, 665, 666, 594, 705, 709), (666, 665, 663), (667, 598, 620), (668, 667, 620, 605), (669, 670, 673, 672, 671), (618, 597, 669, 671), (619, 618, 671, 672), (668, 606, 677, 676), (678, 674, 676, 677), (674, 678, 679, 675), (619, 672, 679, 678), (606, 619, 678, 677), (672, 673, 675, 679), (684, 680, 681), (592, 614, 630), (683, 682, 680, 684), (683, 684, 686, 685), (703, 592, 681, 707), (630, 634, 686, 684), (599, 690, 698, 657), (657, 698, 699, 658), (595, 628, 695, 642), (642, 695, 696, 643), (635, 693, 694, 638), (601, 692, 693, 635), (600, 691, 692, 601), (598, 689, 690, 599), (597, 688, 700, 669), (596, 687, 688, 597), (669, 700, 701, 670), (682, 706, 708, 680), (680, 708, 707, 681), (593, 704, 705, 594), (592, 703, 704, 593), (591, 702, 706, 682), (712, 714, 715, 713, 551, 572), (730, 893, 751, 185), (549, 1043, 890, 729), (718, 752, 1032, 1023), (962, 723, 740, 955), (946, 951, 1038, 1012), (754, 743, 739, 756), (759, 738, 741, 755), (762, 733, 737, 766), (727, 725, 719, 720), (767, 745, 731, 760), (763, 734, 735, 764), (766, 737, 743, 754), (765, 736, 733, 762), (760, 731, 732, 761), (573, 549, 729, 757), (758, 730, 185, 210), (761, 732, 738, 759), (723, 728, 742, 740), (964, 727, 720, 954), (769, 767, 745, 750), (734, 739, 748, 735), (733, 736, 741, 743, 737), (757, 729, 750, 769), (729, 890, 897, 896, 891, 750), (390, 386, 998, 1002), (818, 874, 892, 753), (745, 738, 732, 731), (730, 758, 770, 753), (956, 757, 769, 967), (967, 769, 767, 966), (736, 765, 755, 741), (960, 761, 759, 958), (957, 758, 210, 898), (935, 573, 757, 956), (959, 760, 761, 960), (964, 765, 762, 961), (965, 766, 754, 953), (962, 763, 764, 963), (966, 767, 760, 959), (961, 762, 766, 965), (958, 759, 755, 954), (953, 754, 756, 955), (753, 748, 768, 770), (734, 763, 756, 739), (748, 768, 764, 735), (738, 745, 767, 792, 809, 791, 790, 789, 788, 827, 828, 787, 786, 848, 785, 784, 783, 782, 817, 820, 768, 748, 739, 743, 741), (819, 770, 768, 820), (819, 818, 753, 770), (769, 750, 771, 793), (814, 812, 865, 866), (794, 772, 773, 795), (795, 773, 774, 796), (826, 807, 835, 836), (798, 776, 777), (800, 778, 779), (802, 780, 781, 803), (769, 793, 792, 767), (810, 794, 791, 809), (794, 795, 790, 791), (795, 796, 789, 790), (788, 789, 805, 804), (798, 799, 786, 787), (847, 848, 856, 854), (800, 801, 784, 785), (801, 802, 783, 784), (802, 803, 782, 783), (750, 891, 882, 771), (808, 775, 831, 877), (776, 821, 825, 823), (802, 801, 840, 841), (806, 807, 804, 805), (789, 796, 806, 805), (806, 796, 832, 834), (797, 824, 826), (793, 771, 862, 863), (809, 792, 811, 813), (772, 810, 864, 861), (812, 814, 813, 811), (810, 809, 813, 814), (792, 793, 812, 811), (812, 793, 863, 865), (803, 781, 815, 816), (803, 816, 817, 782), (816, 815, 818, 819), (816, 819, 820, 817), (824, 822, 823, 825), (821, 776, 798, 829), (867, 776, 823, 876), (797, 775, 822, 824), (825, 827, 788, 824), (826, 824, 788, 804, 807), (827, 825, 821, 829, 828), (828, 829, 798, 787), (832, 830, 831, 833), (830, 843, 844, 842, 889, 877, 831), (832, 833, 836, 835, 834), (796, 774, 830, 832), (807, 806, 834, 835), (775, 797, 833, 831), (774, 846, 843, 830), (797, 826, 836, 833), (837, 838, 841, 840, 839), (800, 779, 837, 839), (871, 780, 838, 879), (801, 800, 839, 840), (780, 802, 841, 838), (845, 844, 843), (844, 845, 842), (842, 845, 846, 774, 885, 889), (846, 845, 843), (847, 778, 800), (848, 847, 800, 785), (849, 850, 853, 852, 851), (798, 777, 849, 851), (799, 798, 851, 852), (848, 786, 857, 856), (858, 854, 856, 857), (854, 858, 859, 855), (799, 852, 859, 858), (786, 799, 858, 857), (852, 853, 855, 859), (864, 860, 861), (772, 794, 810), (863, 862, 860, 864), (863, 864, 866, 865), (883, 772, 861, 887), (810, 814, 866, 864), (779, 870, 878, 837), (837, 878, 879, 838), (775, 808, 875, 822), (822, 875, 876, 823), (815, 873, 874, 818), (781, 872, 873, 815), (780, 871, 872, 781), (778, 869, 870, 779), (777, 868, 880, 849), (776, 867, 868, 777), (849, 880, 881, 850), (862, 886, 888, 860), (860, 888, 887, 861), (773, 884, 885, 774), (772, 883, 884, 773), (771, 882, 886, 862), (892, 894, 895, 893, 730, 753), (742, 953, 955, 740), (719, 958, 954, 720), (724, 961, 965, 728), (541, 356, 989, 1008), (995, 994, 924, 925, 364), (728, 965, 953, 742), (727, 964, 961, 724), (997, 362, 927, 928, 996), (935, 956, 1020, 1004), (942, 546, 1011, 1010), (725, 960, 958, 719), (202, 206, 983, 984), (951, 952, 1039, 1038), (758, 957, 969, 770), (765, 964, 954, 755), (770, 969, 968, 768), (763, 962, 955, 756), (768, 968, 963, 764), (563, 936, 938, 561), (539, 941, 937, 540), (544, 944, 948, 548), (952, 940, 1009, 1039), (545, 1011, 1010, 942, 943), (548, 948, 936, 563), (547, 947, 944, 544), (1013, 543, 945, 946, 1012), (913, 906, 978, 985), (388, 360, 992, 999), (545, 943, 941, 539), (365, 384, 1000, 995), (744, 749, 1029, 1030), (578, 940, 952, 590), (585, 947, 937, 575), (590, 952, 951, 588), (583, 945, 938, 576), (588, 951, 946, 584), (382, 918, 920, 380), (358, 923, 919, 359), (363, 926, 930, 367), (939, 950, 1019, 1007), (1025, 1024, 959, 960, 725), (367, 930, 918, 382), (366, 929, 926, 363), (1027, 723, 962, 963, 1026), (538, 571, 1018, 1006), (966, 959, 1024, 1031), (364, 925, 923, 358), (950, 949, 1017, 1019), (386, 361, 997, 998), (397, 922, 934, 409), (404, 929, 919, 394), (409, 934, 933, 407), (402, 927, 920, 395), (407, 933, 928, 403), (200, 900, 902, 198), (175, 905, 901, 176), (180, 908, 912, 184), (361, 928, 996, 997), (906, 907, 181, 979, 978), (184, 912, 900, 200), (183, 911, 908, 180), (909, 910, 980, 981, 179), (940, 935, 1004, 1009), (928, 933, 1036, 996), (181, 907, 905, 175), (917, 939, 1007, 988), (208, 204, 982, 986), (216, 904, 916, 228), (223, 911, 901, 213), (228, 916, 915, 226), (221, 909, 902, 214), (226, 915, 910, 222), (1034, 982, 981, 980), (1035, 986, 982, 1034), (977, 975, 986, 1035), (1036, 998, 997, 996), (1037, 1002, 998, 1036), (993, 990, 1002, 1037), (1038, 1014, 1013, 1012), (1039, 1018, 1014, 1038), (1009, 1006, 1018, 1039), (1040, 1028, 1027, 1026), (1041, 1032, 1028, 1040), (1022, 1023, 1032, 1041), (1030, 1031, 1024, 1025), (1005, 1004, 1020, 1021), (1023, 1022, 970, 971), (1029, 1033, 1031, 1030), (1021, 1020, 1033, 1029), (1016, 1017, 1010, 1011), (989, 988, 1007, 1008), (1006, 1009, 1004, 1005), (1015, 1019, 1017, 1016), (1008, 1007, 1019, 1015), (1000, 1001, 994, 995), (974, 973, 991, 992), (990, 993, 988, 989), (999, 1003, 1001, 1000), (992, 991, 1003, 999), (984, 985, 978, 979), (971, 970, 976, 972), (975, 977, 973, 974), (983, 987, 985, 984), (972, 976, 987, 983), (956, 967, 1033, 1020), (959, 726, 1025, 1024), (914, 913, 985, 987), (721, 537, 1005, 1021), (931, 924, 994, 1001), (969, 957, 1022, 1041), (903, 914, 987, 976), (546, 565, 1016, 1011), (569, 541, 1008, 1015), (906, 182, 979, 978), (916, 904, 977, 1035), (968, 969, 1041, 1040), (384, 388, 999, 1000), (722, 963, 1026, 1027), (915, 916, 1035, 1034), (963, 968, 1040, 1026), (746, 722, 1027, 1028), (571, 567, 1014, 1018), (899, 921, 991, 973), (178, 910, 980, 981), (910, 915, 1034, 980), (922, 917, 988, 993), (537, 538, 1006, 1005), (726, 744, 1030, 1025), (749, 721, 1021, 1029), (204, 178, 981, 982), (357, 390, 1002, 990), (932, 931, 1001, 1003), (949, 942, 1010, 1017), (206, 177, 972, 983), (921, 932, 1003, 991), (182, 202, 984, 979), (177, 173, 971, 972), (934, 922, 993, 1037), (752, 746, 1028, 1032), (924, 365, 995, 994), (565, 569, 1015, 1016), (933, 934, 1037, 1036), (360, 172, 974, 992), (172, 174, 975, 974), (4, 171, 5, 45, 43, 44, 85, 46, 84, 126, 86, 168, 87, 124)])
me_cube_001.polygons.foreach_set('material_index', [0, 0, 2, 2, 0, 2, 2, 0, 2, 2, 0, 0, 0, 0, 0, 0, 2, 0, 2, 2, 0, 2, 2, 0, 0, 0, 0, 0, 0, 2, 0, 2, 2, 2, 2, 2, 0, 0, 2, 2, 2, 2, 2, 0, 2, 2, 2, 2, 2, 0, 2, 2, 2, 2, 2, 2, 2, 2, 0, 0, 2, 0, 0, 2, 0, 0, 0, 0, 0, 0, 0, 0, 0, 1, 0, 0, 1, 0, 1, 1, 0, 0, 0, 0, 0, 0, 0, 0, 0, 0, 0, 2, 0, 0, 0, 0, 0, 0, 0, 0, 1, 1, 0, 1, 0, 1, 0, 0, 0, 0, 0, 0, 0, 2, 2, 0, 0, 2, 0, 0, 2, 0, 0, 0, 0, 0, 0, 0, 0, 0, 0, 0, 2, 0, 0, 0, 0, 0, 0, 0, 0, 0, 0, 0, 0, 0, 0, 0, 0, 0, 0, 2, 0, 0, 0, 0, 0, 0, 0, 0, 0, 0, 0, 0, 0, 0, 0, 0, 0, 0, 0, 0, 0, 0, 0, 0, 2, 0, 0, 0, 0, 0, 0, 0, 0, 0, 0, 0, 0, 0, 0, 0, 0, 0, 0, 0, 2, 0, 0, 2, 2, 0, 0, 0, 0, 0, 2, 0, 0, 0, 0, 0, 3, 0, 0, 0, 0, 1, 0, 0, 1, 0, 1, 1, 0, 0, 0, 0, 0, 0, 0, 0, 0, 0, 3, 2, 0, 0, 0, 0, 0, 0, 0, 0, 1, 1, 0, 1, 0, 1, 0, 0, 0, 0, 0, 0, 0, 2, 2, 0, 0, 2, 0, 0, 2, 2, 0, 0, 0, 0, 0, 0, 0, 0, 0, 0, 2, 0, 0, 0, 0, 0, 0, 0, 0, 0, 0, 0, 0, 0, 0, 2, 0, 2, 0, 0, 0, 0, 0, 0, 0, 0, 0, 0, 0, 0, 0, 0, 0, 0, 0, 0, 0, 0, 0, 0, 0, 0, 0, 0, 2, 0, 0, 0, 0, 0, 0, 0, 0, 0, 0, 0, 0, 0, 0, 0, 0, 0, 0, 0, 0, 2, 2, 2, 2, 0, 0, 0, 0, 0, 2, 0, 0, 0, 0, 0, 0, 0, 3, 0, 0, 1, 0, 0, 1, 0, 1, 1, 0, 0, 0, 0, 0, 0, 0, 0, 0, 0, 3, 2, 0, 0, 0, 0, 0, 0, 0, 0, 1, 1, 0, 1, 0, 1, 0, 0, 0, 0, 0, 0, 0, 2, 2, 0, 2, 0, 0, 0, 2, 2, 0, 0, 0, 0, 0, 0, 0, 0, 0, 0, 2, 0, 0, 0, 0, 0, 0, 0, 0, 0, 0, 0, 0, 0, 0, 0, 0, 0, 0, 2, 0, 0, 0, 0, 0, 0, 0, 0, 0, 0, 0, 0, 0, 0, 0, 0, 0, 0, 0, 0, 0, 0, 0, 0, 2, 0, 0, 0, 0, 0, 0, 0, 0, 0, 0, 0, 2, 0, 0, 0, 0, 0, 0, 0, 2, 0, 0, 2, 2, 0, 0, 0, 0, 0, 0, 2, 0, 0, 0, 0, 0, 0, 3, 0, 0, 1, 0, 0, 1, 0, 1, 1, 0, 0, 0, 0, 0, 0, 0, 0, 0, 0, 0, 2, 0, 0, 0, 0, 0, 0, 0, 0, 1, 1, 0, 1, 0, 1, 0, 0, 0, 0, 0, 0, 0, 2, 2, 0, 0, 2, 0, 0, 2, 2, 0, 0, 0, 0, 0, 0, 0, 0, 0, 0, 2, 0, 0, 0, 0, 0, 0, 0, 0, 0, 0, 0, 0, 0, 0, 0, 0, 0, 0, 2, 0, 0, 0, 0, 0, 0, 0, 0, 0, 0, 0, 0, 0, 0, 0, 0, 0, 0, 0, 0, 0, 0, 0, 0, 2, 0, 0, 0, 0, 0, 0, 0, 0, 0, 0, 0, 0, 0, 0, 0, 0, 0, 0, 0, 2, 0, 0, 2, 2, 0, 0, 0, 0, 0, 2, 0, 0, 0, 0, 0, 1, 0, 1, 0, 1, 1, 3, 0, 0, 0, 3, 0, 0, 0, 0, 0, 0, 0, 1, 3, 1, 0, 1, 1, 3, 0, 0, 0, 0, 0, 0, 0, 0, 0, 0, 0, 1, 3, 1, 0, 1, 1, 0, 3, 0, 3, 0, 0, 0, 0, 0, 0, 0, 0, 1, 0, 1, 0, 1, 1, 3, 3, 0, 3, 0, 0, 0, 0, 0, 0, 0, 0, 0, 0, 0, 0, 0, 0, 0, 0, 0, 0, 0, 0, 0, 0, 0, 0, 0, 0, 0, 0, 0, 0, 0, 0, 0, 0, 0, 0, 0, 0, 3, 0, 3, 0, 3, 3, 3, 0, 0, 0, 3, 3, 0, 0, 3, 3, 0, 0, 3, 0, 3, 3, 0, 0, 0, 0, 0, 3, 3, 0, 3, 0, 0, 3, 0, 0, 0, 3, 0, 0, 0])
me_cube_001.materials.append(mat_wood)
me_cube_001.materials.append(mat_stone)
me_cube_001.materials.append(mat_wood_d)
me_cube_001.materials.append(mat_wood_l)
me_cube_001.use_remesh_preserve_volume = False
me_cube_001.use_remesh_preserve_attributes = False
me_cube_001.use_mirror_vertex_groups = False
me_cube_001.update()

# ---- objects
ob_plane_005 = bpy.data.objects.new('Plane.005', me_plane_006)
ob_plane = bpy.data.objects.new('Plane', me_plane)
ob_cube_001 = bpy.data.objects.new('Cube.001', me_cube_002)
ob_cube = bpy.data.objects.new('Cube', me_cube_001)

# ---- transforms, parenting, visibility, modifiers, constraints
ob_plane_005.location = (0.0, 0.0, 0.0)
ob_plane_005.lineart.crease_threshold = 0.0
ob_plane.location = (1.829, -1.117, 1.808)
ob_plane.lineart.crease_threshold = 0.0
ob_cube_001.location = (0.0, 0.0, 1.164)
ob_cube_001.lineart.crease_threshold = 0.0
_m = ob_cube_001.modifiers.new('Mirror', 'MIRROR')
_m.use_axis = (True, True, False)
_m.use_clip = True
ob_cube.location = (0.0, 0.0, 0.9884)
ob_cube.scale = (0.925, 0.925, 0.9949)
ob_cube.lineart.crease_threshold = 0.0
_m = ob_cube.modifiers.new('Mirror', 'MIRROR')
_m.use_axis = (False, False, False)
_m.use_clip = True

# ---- collection membership
col_collection_1.objects.link(ob_plane_005)
col_collection_1.objects.link(ob_plane)
col_collection_1.objects.link(ob_cube_001)
col_collection_1.objects.link(ob_cube)

# ---- scene / render settings (as saved in the file)
scene.frame_start = 1; scene.frame_end = 250; scene.frame_set(1)
scene.render.engine = 'BLENDER_EEVEE_NEXT'
scene.render.resolution_percentage = 50
scene.render.dither_intensity = 0.0
scene.cycles.use_denoising = False
scene.cycles.samples = 128
scene.cycles.sampling_pattern = 'TABULATED_SOBOL'
scene.cycles.light_sampling_threshold = 0.0
scene.cycles.use_adaptive_sampling = False
scene.cycles.use_light_tree = False
scene.cycles.blur_glossy = 0.0
scene.cycles.sample_clamp_indirect = 0.0
scene.view_settings.view_transform = 'Standard'
bpy.context.view_layer.update()

# ---- added for rendering (the .blend has no active camera and no usable light): camera, sun
cam_auto = bpy.data.cameras.new('AutoCamera')
cam_auto.lens = 50.0
cam_auto.sensor_width = 36.0
cam_auto.clip_end = 1000.0
ob_auto_camera = bpy.data.objects.new('AutoCamera', cam_auto)
scene.collection.objects.link(ob_auto_camera)
ob_auto_camera.location = (5.56758, -6.54356, 6.02415)
ob_auto_camera.rotation_euler = (1.09748, -7.21219e-08, 0.694738)
scene.camera = ob_auto_camera
light_auto_sun = bpy.data.lights.new('AutoSun', 'SUN')
light_auto_sun.energy = 3.0
light_auto_sun.angle = 0.0523599
ob_auto_sun = bpy.data.objects.new('AutoSun', light_auto_sun)
scene.collection.objects.link(ob_auto_sun)
ob_auto_sun.rotation_euler = (0.872665, 0.174533, 0.523599)
bpy.context.view_layer.update()
